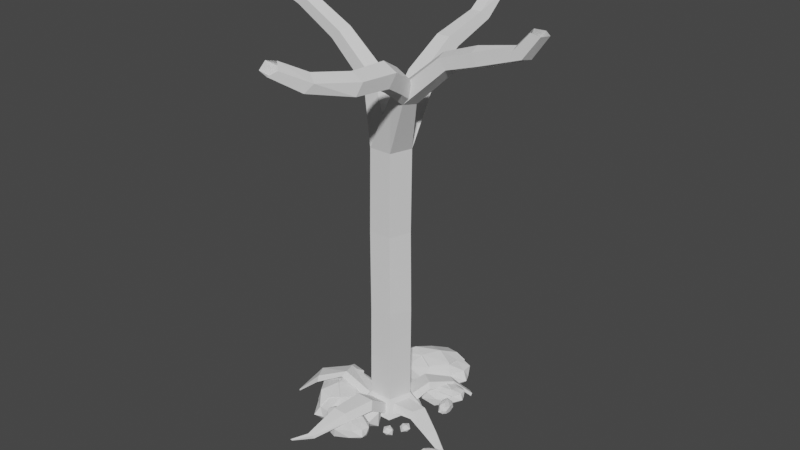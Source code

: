 # Source: Tree03.blend  (saved by Blender 2.93.21; exported with 4.5.12 LTS)
import bpy
from mathutils import Matrix  # noqa: F401  (used for matrix-valued properties, if any)

bpy.ops.wm.read_factory_settings(use_empty=True)
scene = bpy.context.scene
scene.name = 'Scene'

# ---- collections
col_collection = bpy.data.collections.new('Collection'); scene.collection.children.link(col_collection)

# ---- world
world_world = bpy.data.worlds.new('World'); scene.world = world_world
world_world.use_nodes = True; world_world.node_tree.nodes.clear()
_N = world_world.node_tree.nodes; _L = world_world.node_tree.links
n0 = _N.new('ShaderNodeOutputWorld'); n0.name = 'World Output'; n0.location = (300, 300)
n1 = _N.new('ShaderNodeBackground'); n1.name = 'Background'; n1.location = (10, 300)
n1.inputs[0].default_value = (0.05088, 0.05088, 0.05088, 1.0)
_L.new(n1.outputs[0], n0.inputs[0])
n0.is_active_output = True
world_world.color = (0.05088, 0.05088, 0.05088)
world_world.use_sun_shadow = False
world_world.sun_shadow_jitter_overblur = 0.0

# ---- meshes
me_cylinder = bpy.data.meshes.new('Cylinder')
me_cylinder.from_pydata([(0.2583, 1.096, -1.243), (0.07654, 1.261, 12.84), (0.9525, 0.5778, -1.251), (1.058, 0.3187, 12.86), (0.8344, -0.7518, -1.217), (0.6828, -0.8345, 12.86), (-0.4793, -1.007, -1.189), (-0.5297, -0.8345, 12.86), (-1.073, 0.05693, -1.293), (-0.9044, 0.3187, 12.86), (-0.7654, 0.6611, 15.85), (-0.1844, 0.2043, 16.09), (-0.4063, -0.5349, 16.0), (-1.124, -0.5349, 15.7), (-1.346, 0.2043, 15.61), (-2.934, 0.5473, 17.76), (-2.535, 0.1691, 18.1), (-2.688, -0.4428, 17.97), (-3.18, -0.4428, 17.56), (-3.333, 0.1691, 17.43), (0.2581, 1.374, -1.551), (1.227, 0.6702, -1.551), (1.019, -1.006, -1.574), (-0.692, -1.299, -1.602), (-1.373, 0.1657, -1.549), (1.638, -0.3193, 15.95), (2.182, -0.7634, 15.67), (1.974, -1.482, 15.78), (1.303, -1.482, 16.12), (1.095, -0.7634, 16.23), (4.011, -0.4459, 18.07), (4.348, -0.8025, 17.71), (4.219, -1.38, 17.85), (3.803, -1.38, 18.29), (3.675, -0.8025, 18.42), (5.669, -0.4459, 18.63), (5.901, -0.8025, 18.19), (5.812, -1.38, 18.36), (5.527, -1.38, 18.9), (5.438, -0.8025, 19.06), (7.736, -0.5092, 19.24), (8.098, -0.8221, 19.01), (7.96, -1.328, 19.1), (7.512, -1.328, 19.38), (7.374, -0.8221, 19.47), (8.527, -0.5462, 20.23), (8.915, -0.8335, 20.16), (8.767, -1.298, 20.19), (8.287, -1.298, 20.28), (8.138, -0.8335, 20.31), (-5.224, 0.4625, 19.01), (-5.061, 0.1429, 19.42), (-5.123, -0.3742, 19.26), (-5.325, -0.3742, 18.76), (-5.387, 0.1429, 18.6), (-7.301, 0.4625, 19.69), (-6.882, 0.1429, 19.82), (-7.042, -0.3742, 19.77), (-7.561, -0.3742, 19.61), (-7.721, 0.1429, 19.55), (0.07654, 2.841, 15.39), (0.7471, 2.429, 15.66), (0.491, 1.763, 16.08), (-0.3379, 1.763, 16.08), (-0.5941, 2.429, 15.66), (0.07654, 4.524, 16.45), (0.6604, 4.254, 16.77), (0.4374, 3.817, 17.3), (-0.2843, 3.817, 17.3), (-0.5074, 4.254, 16.77), (0.07654, 7.075, 17.26), (0.5704, 6.823, 17.52), (0.3818, 6.415, 17.93), (-0.2287, 6.415, 17.93), (-0.4173, 6.823, 17.52), (0.07654, 8.55, 18.63), (0.5704, 8.195, 18.68), (0.3818, 7.621, 18.77), (-0.2287, 7.621, 18.77), (-0.4173, 8.195, 18.68), (2.481, -1.625, 17.14), (2.402, -2.028, 16.51), (1.752, -2.41, 16.55), (1.429, -2.243, 17.22), (1.88, -1.759, 17.58), (2.719, -2.776, 17.79), (2.64, -3.179, 17.16), (1.989, -3.561, 17.21), (1.667, -3.394, 17.87), (2.118, -2.91, 18.23), (2.665, -4.835, 17.93), (2.594, -5.193, 17.37), (2.015, -5.533, 17.41), (1.728, -5.385, 18.0), (2.13, -4.953, 18.32), (1.988, -6.983, 18.3), (1.736, -7.317, 17.91), (1.175, -7.318, 18.01), (1.08, -6.984, 18.47), (1.583, -6.778, 18.64), (1.256, -8.209, 18.99), (0.9955, -8.574, 18.79), (0.5324, -8.538, 18.95), (0.5062, -8.15, 19.26), (0.9532, -7.946, 19.28), (0.03827, 1.17, 4.045), (1.041, 0.3259, 4.058), (0.6582, -0.8533, 4.058), (-0.5817, -0.8533, 4.058), (-0.9648, 0.3259, 4.058), (-0.05281, 1.289, 8.368), (0.9392, 0.3958, 8.387), (0.5603, -0.7704, 8.387), (-0.6659, -0.7704, 8.387), (-1.045, 0.3958, 8.387), (0.001998, 1.038, -1.025), (1.114, 0.1163, -1.219), (-2.138e-08, 1.772, -1.791), (1.416, 0.2149, -1.574), (1.01, 0.3247, -1.011), (0.4793, -1.007, -1.189), (1.686, 0.5477, -1.791), (0.692, -1.299, -1.602), (2.25, 0.003869, -1.247), (1.989, -0.6908, -1.227), (2.371, 0.1089, -1.598), (2.005, -0.8664, -1.571), (0.6336, -0.8721, -1.0), (-0.8625, -0.735, -1.247), (1.042, -1.434, -1.791), (-1.016, -0.9461, -1.544), (0.4793, -2.084, -0.4241), (-0.4793, -2.084, -0.4241), (0.692, -2.377, -0.8363), (-0.6923, -2.377, -0.8361), (-0.6336, -0.8721, -1.0), (-0.9346, 0.2848, -1.07), (-1.042, -1.434, -1.791), (-1.633, 0.5347, -1.807), (-2.136, -1.149, -0.2957), (-2.392, -0.4149, -0.4152), (-2.289, -1.36, -0.5929), (-2.648, -0.2725, -0.6297), (-0.9241, 0.5042, -1.234), (-0.2047, 1.086, -1.197), (-1.308, 0.6415, -1.605), (-0.2052, 1.456, -1.6), (-0.9346, 0.2848, -1.07), (0.001998, 1.038, -1.025), (-1.633, 0.5347, -1.807), (-2.138e-08, 1.772, -1.791), (-1.643, 1.46, -1.46), (-0.9307, 1.861, -1.388), (-1.676, 1.42, -1.565), (-0.8138, 1.925, -1.745), (0.02398, -3.658, -0.5812), (-0.687, -3.651, -0.5697), (0.2788, -3.634, -0.9647), (-0.8408, -3.566, -0.9327), (-0.9802, -5.016, -1.665), (-1.272, -5.031, -1.656), (-0.913, -4.972, -1.816), (-1.331, -4.989, -1.806), (-3.663, -1.693, -0.9596), (-4.03, -0.9932, -0.9928), (-3.554, -1.934, -1.188), (-3.983, -0.883, -1.37), (-4.851, -2.009, -2.209), (-4.912, -1.852, -2.24), (-4.821, -2.043, -2.273), (-4.903, -1.83, -2.315), (-0.1569, -2.506, -2.026), (-1.329, -3.188, -1.975), (-1.54, -2.766, -1.471), (0.06831, -2.464, -1.142), (0.9651, -2.922, -1.609), (0.5849, -3.272, -2.044), (-1.493, -3.374, -1.459), (-0.9258, -3.154, -0.8807), (0.6166, -3.2, -1.074), (1.089, -3.566, -1.596), (-0.4359, -4.022, -2.003), (-0.2051, -3.881, -1.099), (-0.468, -2.104, -2.051), (0.209, -2.432, -1.969), (-0.1807, -2.648, -1.586), (-0.5266, -2.022, -1.279), (-0.3281, -1.418, -1.73), (0.1175, -1.672, -2.057), (0.5834, -2.551, -1.554), (0.1379, -2.297, -0.9798), (0.0463, -1.538, -1.068), (0.4353, -1.322, -1.696), (0.7673, -1.949, -1.997), (0.7233, -1.866, -1.233), (-0.9766, -2.414, -1.838), (-0.7563, -2.791, -1.985), (-1.432, -2.954, -1.684), (-0.3646, -3.23, -1.993), (0.2139, -2.883, -2.041), (-0.04436, -2.482, -1.587), (-0.8399, -2.474, -1.372), (0.6411, -2.66, -1.85), (0.7538, -2.645, -1.401), (0.9393, -3.057, -1.847), (-0.8885, -3.588, -1.966), (0.07604, -3.61, -2.009), (-1.584, -3.156, -1.46), (-1.482, -3.332, -1.703), (-0.4384, -2.804, -0.9713), (-1.291, -2.918, -1.15), (1.064, -3.028, -1.298), (0.509, -2.844, -1.013), (0.8745, -3.465, -1.826), (1.065, -3.237, -1.601), (-1.214, -3.892, -1.763), (-1.398, -3.367, -1.063), (0.0004619, -3.182, -0.8331), (0.9437, -3.396, -1.299), (0.4143, -3.82, -1.803), (-1.06, -3.858, -1.213), (-0.3142, -4.075, -1.501), (-0.578, -3.531, -0.9283), (0.4525, -3.618, -1.001), (0.5064, -3.72, -1.396), (-1.83, 1.79, -1.511), (-2.032, 2.882, -1.898), (-1.859, 1.754, -1.607), (-1.983, 2.909, -2.048), (3.382, -0.5247, -1.844), (3.218, -0.96, -1.831), (3.457, -0.4589, -2.064), (3.228, -1.07, -2.047), (0.7972, 1.817, -0.7232), (1.51, 1.327, -0.6727), (0.6376, 1.835, -1.106), (1.634, 1.173, -1.041), (1.733, 2.886, -1.062), (2.19, 2.605, -1.021), (1.571, 2.792, -1.241), (2.209, 2.41, -1.192), (2.168, 3.326, -1.667), (2.452, 3.151, -1.641), (2.068, 3.267, -1.777), (2.463, 3.031, -1.747), (2.43, 3.702, -2.085), (2.714, 3.528, -2.06), (2.33, 3.644, -2.196), (2.725, 3.407, -2.166), (-1.277, -1.172, -2.615), (-2.695, 0.3393, -2.538), (-2.139, 0.7984, -1.767), (-1.137, -1.492, -1.265), (-1.51, -2.985, -1.979), (-2.162, -2.539, -2.643), (-3.029, 0.5181, -1.749), (-2.505, -0.2499, -0.8655), (-2.043, -2.562, -1.16), (-2.426, -3.391, -1.959), (-3.63, -1.278, -2.58), (-3.339, -1.573, -1.198), (-1.423, 0.08015, -2.328), (-1.907, -0.3773, -2.553), (-2.382, 0.5728, -2.092), (-2.426, -1.112, -2.565), (-1.711, -1.853, -2.638), (-1.202, -1.331, -1.945), (-1.464, -0.1439, -1.616), (-1.231, -2.412, -2.346), (-1.17, -2.575, -1.661), (-1.72, -2.993, -2.342), (-3.139, -0.455, -2.523), (-2.84, -1.898, -2.59), (-2.735, 0.7288, -1.75), (-2.962, 0.5159, -2.121), (-1.817, -0.855, -1.004), (-2.281, 0.3744, -1.277), (-1.634, -3.169, -1.504), (-1.551, -2.279, -1.068), (-2.35, -3.037, -2.31), (-1.944, -3.242, -1.966), (-3.704, -0.07472, -2.213), (-2.986, 0.3792, -1.144), (-2.23, -1.639, -0.7928), (-2.222, -3.116, -1.505), (-3.036, -2.474, -2.275), (-3.6, -0.2932, -1.373), (-3.666, -1.477, -1.814), (-2.948, -0.8975, -0.9383), (-2.318, 0.4373, -1.182), (-2.855, -2.577, -1.653), (-0.1602, 4.499, -2.232), (-1.457, 2.884, -2.155), (-1.99, 3.37, -1.384), (0.1379, 4.683, -0.8817), (1.668, 4.523, -1.596), (1.318, 3.815, -2.26), (-1.588, 2.528, -1.366), (2.533, 1.937, -1.044), (1.323, 3.936, -0.7775), (2.198, 3.673, -1.576), (0.2749, 2.185, -2.197), (0.5261, 2.514, -0.8156), (-1.379, 4.18, -1.945), (-0.8584, 3.765, -2.17), (-1.733, 3.161, -1.71), (-0.05852, 3.353, -2.182), (0.5755, 4.166, -2.256), (-0.01307, 4.596, -1.562), (-1.152, 4.17, -1.233), (1.062, 4.719, -1.963), (1.214, 4.802, -1.278), (1.705, 4.316, -1.959), (-0.6088, 2.556, -2.14), (0.7784, 3.054, -2.207), (-1.837, 2.789, -1.367), (-1.595, 2.594, -1.738), (2.536, 2.356, -1.112), (-1.55, 3.289, -0.894), (1.867, 4.426, -1.121), (0.9748, 4.383, -0.6851), (1.837, 3.699, -1.928), (1.983, 4.129, -1.584), (-0.9061, 1.943, -1.831), (-1.456, 2.59, -0.7611), (1.995, 2.164, -0.9857), (1.897, 3.836, -1.122), (1.376, 2.94, -1.892), (-0.7044, 2.077, -0.9903), (0.4772, 2.177, -1.431), (-0.1975, 2.807, -0.5554), (1.319, 3.25, -0.6664), (1.452, 3.134, -1.27), (0.7538, -2.645, -1.401), (1.598, 2.715, -2.036), (0.8071, 1.73, -1.989), (0.4826, 2.026, -1.52), (1.78, 2.827, -1.213), (2.712, 2.729, -1.649), (2.499, 2.298, -2.054), (0.7278, 1.513, -1.508), (1.147, 1.895, -0.97), (2.502, 2.371, -1.15), (3.035, 2.211, -1.637), (1.863, 1.304, -2.015), (2.016, 1.505, -1.173), (0.8548, 2.52, -1.861), (1.172, 2.267, -1.999), (0.6395, 1.899, -1.718), (1.66, 2.016, -2.006), (2.046, 2.512, -2.051), (1.688, 2.774, -1.628), (0.9936, 2.514, -1.427), (2.343, 2.849, -1.872), (2.436, 2.9, -1.455), (2.735, 2.603, -1.87), (1.324, 1.53, -1.98), (2.17, 1.834, -2.021), (0.5755, 1.673, -1.509), (0.7234, 1.554, -1.735), (1.453, 2.362, -1.054), (0.7506, 1.977, -1.221), (2.834, 2.67, -1.359), (2.316, 2.561, -1.154), (2.815, 2.227, -1.851), (2.905, 2.489, -1.641), (1.143, 1.157, -1.792), (0.8079, 1.551, -1.14), (1.961, 2.18, -1.023), (2.852, 2.311, -1.36), (2.534, 1.765, -1.829), (1.266, 1.238, -1.279), (1.986, 1.3, -1.548), (1.575, 1.683, -1.014), (2.5, 1.953, -1.082), (2.581, 1.883, -1.45), (3.062, 1.098, -1.72), (2.659, 1.498, -1.699), (2.807, 1.629, -1.488), (3.104, 1.012, -1.35), (3.016, 0.5994, -1.546), (2.833, 0.7149, -1.728), (2.566, 1.544, -1.483), (2.717, 1.339, -1.241), (2.866, 0.71, -1.321), (2.769, 0.4791, -1.54), (2.419, 1.046, -1.71), (2.501, 0.9681, -1.332), (3.01, 1.44, -1.641), (2.882, 1.31, -1.703), (2.742, 1.565, -1.577), (2.747, 1.103, -1.706), (2.95, 0.9073, -1.727), (3.084, 1.055, -1.536), (3.001, 1.378, -1.446), (3.087, 0.759, -1.646), (3.105, 0.715, -1.459), (2.959, 0.5951, -1.645), (2.545, 1.276, -1.695), (2.641, 0.8839, -1.713), (2.644, 1.604, -1.483), (2.584, 1.544, -1.585), (2.911, 1.18, -1.279), (2.772, 1.512, -1.353), (2.984, 0.5478, -1.416), (2.998, 0.7923, -1.296), (2.787, 0.5768, -1.637), (2.9, 0.5246, -1.542), (2.387, 1.375, -1.61), (2.579, 1.506, -1.317), (2.806, 0.961, -1.221), (2.823, 0.5564, -1.416), (2.593, 0.7242, -1.627), (2.417, 1.316, -1.38), (2.411, 0.991, -1.501), (2.602, 1.157, -1.261), (2.679, 0.7308, -1.291), (2.644, 0.6979, -1.457), (1.485, -2.346, -1.794), (1.76, -2.479, -1.761), (1.602, -2.567, -1.605), (1.461, -2.313, -1.481), (1.542, -2.068, -1.664), (1.723, -2.171, -1.796), (1.912, -2.528, -1.592), (1.731, -2.425, -1.359), (1.694, -2.117, -1.395), (1.852, -2.029, -1.65), (1.986, -2.283, -1.772), (1.968, -2.25, -1.462), (2.096, -1.729, -1.849), (2.338, -1.543, -1.816), (2.345, -1.724, -1.661), (2.125, -1.679, -1.585), (1.873, -1.554, -1.719), (2.046, -1.438, -1.851), (2.449, -1.429, -1.648), (2.276, -1.545, -1.415), (1.987, -1.465, -1.508), (1.976, -1.26, -1.705), (2.264, -1.253, -1.827), (2.226, -1.254, -1.517), (-1.441, 1.434, -1.353), (-1.544, 1.309, -1.687), (-2.247, 2.703, -1.883), (-2.29, 2.65, -2.024), (-2.804, 1.675, -2.019), (-2.842, 1.687, -2.145), (-2.884, 1.832, -2.052), (-2.915, 1.841, -2.156), (4.555, -2.561, -1.938), (4.721, -2.045, -1.916), (4.915, -2.104, -1.714), (4.48, -2.623, -1.573), (4.073, -2.745, -1.777), (4.09, -2.549, -1.933), (4.701, -1.913, -1.721), (4.599, -2.144, -1.461), (4.121, -2.577, -1.527), (3.866, -2.59, -1.763), (4.21, -2.046, -1.935), (4.175, -2.13, -1.556), (4.828, -2.357, -1.863), (4.657, -2.309, -1.924), (4.81, -2.052, -1.804), (4.41, -2.297, -1.945), (4.331, -2.572, -1.959), (4.534, -2.608, -1.754), (4.757, -2.373, -1.662), (4.251, -2.758, -1.864), (4.241, -2.771, -1.676), (4.039, -2.701, -1.887), (4.464, -2.02, -1.907), (4.171, -2.294, -1.944), (4.822, -1.979, -1.699), (4.72, -1.935, -1.802), (4.553, -2.392, -1.498), (4.764, -2.122, -1.56), (4.025, -2.754, -1.629), (4.262, -2.656, -1.52), (3.961, -2.565, -1.857), (3.957, -2.702, -1.766), (4.49, -1.834, -1.85), (4.701, -1.931, -1.528), (4.308, -2.406, -1.449), (3.963, -2.596, -1.632), (4.003, -2.327, -1.851), (4.426, -1.895, -1.607), (4.15, -2.049, -1.729), (4.387, -2.13, -1.481), (4.064, -2.38, -1.497), (4.002, -2.382, -1.677), (4.117, -0.8735, -2.379), (4.038, -1.086, -2.373), (4.154, -0.8413, -2.487), (4.042, -1.14, -2.478), (-1.983, -5.514, -2.115), (-2.063, -5.518, -2.112), (-1.965, -5.502, -2.156), (-2.079, -5.507, -2.153), (-1.565, -2.299, -1.031), (-2.057, -2.581, -1.124), (-2.244, -1.658, -0.756), (-2.736, -2.481, -1.012), (-2.236, -3.135, -1.468), (-3.354, -1.592, -1.162), (-2.962, -0.9169, -0.9015), (-2.869, -2.596, -1.617), (-2.542, -0.187, -0.7704), (-3.023, 0.4421, -1.049), (-3.637, -0.2303, -1.278), (-3.066, 0.581, -1.653), (-2.984, -0.8346, -0.8431), (-2.772, 0.7917, -1.655), (-1.159, 4.187, -1.15), (0.1308, 4.699, -0.7984), (-0.4052, 3.937, -0.5379), (-1.557, 3.305, -0.8108), (-0.9078, 3.171, -0.3995), (0.9677, 4.4, -0.6019), (1.316, 3.952, -0.6943), (-1.463, 2.606, -0.6779), (0.4285, 3.638, -0.3267), (-0.2046, 2.823, -0.4722), (1.312, 3.266, -0.5832), (1.207, 4.819, -1.195), (0.519, 2.53, -0.7324), (2.886, 2.295, -1.322), (2.05, 1.489, -1.135), (2.614, 1.867, -1.412), (2.918, 1.179, -1.258), (3.11, 1.011, -1.329), (3.004, 0.7914, -1.275), (2.872, 0.7092, -1.3), (2.812, 0.9602, -1.2), (2.723, 1.338, -1.22)], [], [(110, 1, 3, 111), (111, 3, 5, 112), (112, 5, 7, 113), (7, 5, 12, 13), (113, 7, 9, 114), (114, 9, 1, 110), (10, 14, 19, 15), (9, 7, 13, 14), (5, 3, 11, 12), (1, 9, 14, 10), (3, 1, 10, 11), (15, 19, 54, 50), (13, 12, 17, 18), (11, 10, 15, 16), (14, 13, 18, 19), (12, 11, 16, 17), (117, 121, 129, 137, 138), (6, 23, 134, 132), (128, 8, 140, 139), (4, 22, 126, 124), (115, 117, 150, 148), (7, 9, 29, 28), (3, 5, 27, 26), (9, 1, 25, 29), (1, 3, 26, 25), (5, 7, 28, 27), (25, 26, 31, 30), (28, 29, 34, 33), (26, 27, 32, 31), (29, 25, 30, 34), (27, 28, 33, 32), (31, 32, 37, 36), (34, 30, 35, 39), (32, 33, 38, 37), (30, 31, 36, 35), (33, 34, 39, 38), (37, 38, 43, 42), (35, 36, 41, 40), (38, 39, 44, 43), (36, 37, 42, 41), (39, 35, 40, 44), (44, 40, 45, 49), (42, 43, 48, 47), (40, 41, 46, 45), (43, 44, 49, 48), (41, 42, 47, 46), (50, 54, 59, 55), (18, 17, 52, 53), (16, 15, 50, 51), (19, 18, 53, 54), (17, 16, 51, 52), (56, 55, 59, 58, 57), (53, 52, 57, 58), (51, 50, 55, 56), (54, 53, 58, 59), (52, 51, 56, 57), (9, 7, 63, 64), (5, 3, 61, 62), (1, 9, 64, 60), (3, 1, 60, 61), (7, 5, 62, 63), (60, 64, 69, 65), (63, 62, 67, 68), (61, 60, 65, 66), (64, 63, 68, 69), (62, 61, 66, 67), (69, 68, 73, 74), (67, 66, 71, 72), (65, 69, 74, 70), (68, 67, 72, 73), (66, 65, 70, 71), (70, 74, 79, 75), (73, 72, 77, 78), (71, 70, 75, 76), (74, 73, 78, 79), (72, 71, 76, 77), (25, 29, 84, 80), (28, 27, 82, 83), (26, 25, 80, 81), (29, 28, 83, 84), (27, 26, 81, 82), (80, 84, 89, 85), (83, 82, 87, 88), (81, 80, 85, 86), (84, 83, 88, 89), (82, 81, 86, 87), (86, 85, 90, 91), (89, 88, 93, 94), (87, 86, 91, 92), (85, 89, 94, 90), (88, 87, 92, 93), (92, 91, 96, 97), (90, 94, 99, 95), (93, 92, 97, 98), (91, 90, 95, 96), (94, 93, 98, 99), (98, 97, 102, 103), (96, 95, 100, 101), (99, 98, 103, 104), (97, 96, 101, 102), (95, 99, 104, 100), (136, 109, 105, 115), (135, 108, 109, 136), (127, 107, 108, 135), (119, 106, 107, 127), (115, 105, 106, 119), (109, 114, 110, 105), (108, 113, 114, 109), (107, 112, 113, 108), (106, 111, 112, 107), (105, 110, 111, 106), (2, 0, 115, 119), (20, 21, 121, 117), (21, 2, 119, 121), (0, 20, 117, 115), (20, 0, 233, 235), (4, 116, 119, 127), (118, 22, 129, 121), (116, 118, 121, 119), (22, 4, 127, 129), (124, 126, 232, 230), (22, 118, 125, 126), (118, 116, 123, 125), (116, 4, 124, 123), (6, 120, 127, 135), (122, 23, 137, 129), (23, 6, 135, 137), (120, 122, 129, 127), (133, 131, 155, 157), (120, 6, 132, 131), (122, 120, 131, 133), (23, 122, 133, 134), (8, 128, 135, 136), (130, 24, 138, 137), (128, 130, 137, 135), (24, 8, 136, 138), (141, 139, 163, 165), (8, 24, 142, 140), (24, 130, 141, 142), (130, 128, 139, 141), (145, 143, 442, 443), (117, 138, 149, 150), (136, 115, 148, 147), (138, 136, 147, 149), (144, 143, 147, 148), (145, 146, 150, 149), (146, 144, 148, 150), (143, 145, 149, 147), (227, 153, 447, 449), (146, 145, 443, 154), (144, 146, 154, 152), (143, 144, 152, 442), (157, 155, 159, 161), (134, 133, 157, 158), (132, 134, 158, 156), (131, 132, 156, 155), (160, 162, 499, 497), (158, 157, 161, 162), (156, 158, 162, 160), (155, 156, 160, 159), (163, 164, 168, 167), (139, 140, 164, 163), (140, 142, 166, 164), (142, 141, 165, 166), (167, 168, 170, 169), (164, 166, 170, 168), (166, 165, 169, 170), (165, 163, 167, 169), (171, 196, 195), (172, 196, 198), (171, 195, 200), (171, 200, 202), (171, 202, 199), (172, 198, 205), (173, 197, 207), (174, 201, 209), (175, 203, 211), (176, 204, 213), (172, 205, 208), (173, 207, 210), (174, 209, 212), (175, 211, 214), (176, 213, 206), (177, 215, 220), (178, 216, 222), (179, 217, 223), (180, 218, 224), (181, 219, 221), (183, 184, 185), (184, 183, 188), (183, 185, 186), (183, 186, 187), (183, 187, 188), (184, 188, 193), (185, 184, 189), (186, 185, 190), (187, 186, 191), (188, 187, 192), (184, 193, 189), (185, 189, 190), (186, 190, 191), (187, 191, 192), (188, 192, 193), (189, 193, 194), (190, 189, 194), (191, 190, 194), (192, 191, 194), (193, 192, 194), (221, 224, 182), (221, 219, 224), (219, 180, 224), (224, 223, 182), (224, 218, 223), (218, 179, 223), (223, 222, 182), (223, 217, 222), (217, 178, 222), (222, 220, 182), (222, 216, 220), (216, 177, 220), (220, 221, 182), (220, 215, 221), (215, 181, 221), (206, 219, 181), (206, 213, 219), (213, 180, 219), (214, 218, 180), (214, 211, 218), (211, 179, 218), (212, 217, 179), (212, 209, 217), (209, 178, 217), (210, 216, 178), (210, 207, 216), (207, 177, 216), (208, 215, 177), (208, 205, 215), (205, 181, 215), (213, 214, 180), (213, 204, 214), (204, 175, 214), (211, 212, 179), (211, 203, 212), (203, 174, 212), (209, 210, 178), (209, 201, 210), (201, 173, 210), (207, 208, 177), (207, 197, 208), (197, 172, 208), (205, 206, 181), (205, 198, 206), (198, 176, 206), (199, 204, 176), (199, 202, 204), (202, 175, 204), (202, 203, 175), (202, 200, 203), (200, 174, 203), (200, 201, 174), (200, 195, 201), (195, 173, 201), (198, 199, 176), (198, 196, 199), (196, 171, 199), (195, 197, 173), (195, 196, 197), (196, 172, 197), (444, 226, 228, 445), (154, 443, 445, 228), (152, 154, 228, 226), (442, 152, 226, 444), (230, 232, 495, 493), (126, 125, 231, 232), (125, 123, 229, 231), (123, 124, 230, 229), (234, 236, 240, 238), (21, 20, 235, 236), (2, 21, 236, 234), (0, 2, 234, 233), (239, 237, 241, 243), (233, 234, 238, 237), (235, 233, 237, 239), (236, 235, 239, 240), (242, 244, 248, 246), (240, 239, 243, 244), (238, 240, 244, 242), (237, 238, 242, 241), (246, 248, 247, 245), (241, 242, 246, 245), (243, 241, 245, 247), (244, 243, 247, 248), (249, 262, 261), (250, 262, 264), (249, 261, 266), (249, 266, 268), (249, 268, 265), (250, 264, 271), (251, 263, 273), (252, 267, 275), (253, 269, 277), (254, 270, 279), (250, 271, 274), (251, 273, 276), (252, 275, 278), (253, 277, 280), (254, 279, 272), (255, 281, 286), (255, 286, 510, 511), (288, 260, 505, 506), (258, 284, 290), (259, 285, 287), (287, 290, 260), (287, 285, 290), (285, 258, 290), (283, 288, 506, 502), (260, 290, 507, 505), (278, 283, 502, 500), (257, 278, 500, 501), (284, 257, 501, 504), (283, 256, 288), (288, 286, 260), (286, 288, 512, 510), (288, 256, 508, 512), (286, 287, 260), (286, 281, 287), (281, 259, 287), (272, 285, 259), (272, 279, 285), (279, 258, 285), (280, 284, 258), (280, 277, 284), (277, 257, 284), (290, 284, 504, 507), (278, 275, 283), (275, 256, 283), (282, 255, 511, 509), (273, 282, 509, 513), (273, 255, 282), (274, 281, 255), (274, 271, 281), (271, 259, 281), (279, 280, 258), (279, 270, 280), (270, 253, 280), (277, 278, 257), (277, 269, 278), (269, 252, 278), (275, 276, 256), (275, 267, 276), (267, 251, 276), (273, 274, 255), (273, 263, 274), (263, 250, 274), (271, 272, 259), (271, 264, 272), (264, 254, 272), (265, 270, 254), (265, 268, 270), (268, 253, 270), (268, 269, 253), (268, 266, 269), (266, 252, 269), (266, 267, 252), (266, 261, 267), (261, 251, 267), (264, 265, 254), (264, 262, 265), (262, 249, 265), (261, 263, 251), (261, 262, 263), (262, 250, 263), (291, 304, 303), (292, 304, 306), (291, 303, 308), (291, 308, 310), (291, 310, 307), (292, 306, 313), (293, 305, 315), (527, 317, 298), (295, 311, 319), (296, 312, 321), (292, 313, 316), (293, 315, 318), (529, 527, 298), (295, 319, 322), (296, 321, 314), (297, 323, 328), (529, 298, 528), (317, 325, 298), (300, 326, 332), (301, 327, 329), (329, 332, 302), (329, 327, 332), (327, 300, 332), (332, 331, 302), (332, 326, 331), (326, 299, 331), (331, 299, 520, 524), (311, 294, 515, 525), (302, 331, 524, 526), (330, 328, 302), (330, 324, 328), (324, 297, 328), (328, 329, 302), (328, 323, 329), (323, 301, 329), (314, 327, 301), (314, 321, 327), (321, 300, 327), (322, 326, 300), (322, 319, 326), (319, 299, 326), (299, 320, 519, 520), (320, 311, 525, 519), (309, 318, 517, 514), (294, 309, 514, 515), (318, 315, 324), (315, 297, 324), (316, 323, 297), (316, 313, 323), (313, 301, 323), (321, 322, 300), (321, 312, 322), (312, 295, 322), (319, 320, 299), (319, 311, 320), (330, 302, 526, 523), (318, 324, 521, 517), (324, 330, 523, 521), (309, 293, 318), (315, 316, 297), (315, 305, 316), (305, 292, 316), (313, 314, 301), (313, 306, 314), (306, 296, 314), (307, 312, 296), (307, 310, 312), (310, 295, 312), (310, 311, 295), (310, 308, 311), (308, 294, 311), (308, 309, 294), (308, 303, 309), (303, 293, 309), (306, 307, 296), (306, 304, 307), (304, 291, 307), (303, 305, 293), (303, 304, 305), (304, 292, 305), (334, 347, 346), (335, 347, 349), (334, 346, 351), (334, 351, 353), (334, 353, 350), (335, 349, 356), (336, 348, 358), (337, 352, 360), (338, 354, 362), (339, 355, 364), (335, 356, 359), (336, 358, 361), (337, 360, 363), (338, 362, 365), (339, 364, 357), (340, 366, 371), (341, 367, 373), (374, 345, 528, 298), (343, 369, 375), (344, 370, 372), (372, 375, 345), (372, 370, 375), (370, 343, 375), (369, 342, 317, 527), (375, 369, 527, 529), (342, 368, 325, 317), (374, 373, 345), (374, 368, 373), (368, 341, 373), (373, 371, 345), (373, 367, 371), (367, 340, 371), (371, 372, 345), (371, 366, 372), (366, 344, 372), (357, 370, 344), (357, 364, 370), (364, 343, 370), (365, 369, 343), (365, 362, 369), (362, 342, 369), (363, 368, 342), (363, 360, 368), (360, 341, 368), (361, 367, 341), (361, 358, 367), (358, 340, 367), (359, 366, 340), (359, 356, 366), (356, 344, 366), (364, 365, 343), (364, 355, 365), (355, 338, 365), (362, 363, 342), (362, 354, 363), (354, 337, 363), (360, 361, 341), (360, 352, 361), (352, 336, 361), (358, 359, 340), (358, 348, 359), (348, 335, 359), (356, 357, 344), (356, 349, 357), (349, 339, 357), (350, 355, 339), (350, 353, 355), (353, 338, 355), (353, 354, 338), (353, 351, 354), (351, 337, 354), (351, 352, 337), (351, 346, 352), (346, 336, 352), (349, 350, 339), (349, 347, 350), (347, 334, 350), (346, 348, 336), (346, 347, 348), (347, 335, 348), (376, 389, 388), (377, 389, 391), (376, 388, 393), (376, 393, 395), (376, 395, 392), (377, 391, 398), (378, 390, 400), (379, 394, 402), (380, 396, 404), (381, 397, 406), (377, 398, 401), (378, 400, 403), (384, 405, 532, 533), (380, 404, 407), (381, 406, 399), (382, 408, 413), (383, 409, 415), (384, 410, 416), (385, 411, 417), (386, 412, 414), (414, 417, 387), (414, 412, 417), (412, 385, 417), (417, 416, 387), (417, 411, 416), (411, 384, 416), (416, 415, 387), (416, 410, 415), (410, 383, 415), (415, 413, 387), (415, 409, 413), (409, 382, 413), (413, 414, 387), (413, 408, 414), (408, 386, 414), (399, 412, 386), (399, 406, 412), (406, 385, 412), (407, 411, 385), (407, 404, 411), (404, 384, 411), (383, 410, 534, 535), (379, 402, 530, 531), (405, 379, 531, 532), (403, 409, 383), (403, 400, 409), (400, 382, 409), (401, 408, 382), (401, 398, 408), (398, 386, 408), (406, 407, 385), (406, 397, 407), (397, 380, 407), (404, 405, 384), (404, 396, 405), (396, 379, 405), (402, 403, 383), (402, 394, 403), (394, 378, 403), (400, 401, 382), (400, 390, 401), (390, 377, 401), (398, 399, 386), (398, 391, 399), (391, 381, 399), (392, 397, 381), (392, 395, 397), (395, 380, 397), (395, 396, 380), (395, 393, 396), (393, 379, 396), (393, 394, 379), (393, 388, 394), (388, 378, 394), (391, 392, 381), (391, 389, 392), (389, 376, 392), (388, 390, 378), (388, 389, 390), (389, 377, 390), (418, 419, 420), (419, 418, 423), (418, 420, 421), (418, 421, 422), (418, 422, 423), (419, 423, 428), (420, 419, 424), (421, 420, 425), (422, 421, 426), (423, 422, 427), (419, 428, 424), (420, 424, 425), (421, 425, 426), (422, 426, 427), (423, 427, 428), (424, 428, 429), (425, 424, 429), (426, 425, 429), (427, 426, 429), (428, 427, 429), (430, 431, 432), (431, 430, 435), (430, 432, 433), (430, 433, 434), (430, 434, 435), (431, 435, 440), (432, 431, 436), (433, 432, 437), (434, 433, 438), (435, 434, 439), (431, 440, 436), (432, 436, 437), (433, 437, 438), (434, 438, 439), (435, 439, 440), (436, 440, 441), (437, 436, 441), (438, 437, 441), (439, 438, 441), (440, 439, 441), (151, 153, 443, 442), (227, 225, 444, 445), (225, 151, 442, 444), (153, 227, 445, 443), (447, 446, 448, 449), (225, 227, 449, 448), (151, 225, 448, 446), (153, 151, 446, 447), (450, 463, 462), (451, 463, 465), (450, 462, 467), (450, 467, 469), (450, 469, 466), (451, 465, 472), (452, 464, 474), (453, 468, 476), (454, 470, 478), (455, 471, 480), (451, 472, 475), (452, 474, 477), (453, 476, 479), (454, 478, 481), (455, 480, 473), (456, 482, 487), (457, 483, 489), (458, 484, 490), (459, 485, 491), (460, 486, 488), (488, 491, 461), (488, 486, 491), (486, 459, 491), (491, 490, 461), (491, 485, 490), (485, 458, 490), (490, 489, 461), (490, 484, 489), (484, 457, 489), (489, 487, 461), (489, 483, 487), (483, 456, 487), (487, 488, 461), (487, 482, 488), (482, 460, 488), (473, 486, 460), (473, 480, 486), (480, 459, 486), (481, 485, 459), (481, 478, 485), (478, 458, 485), (479, 484, 458), (479, 476, 484), (476, 457, 484), (477, 483, 457), (477, 474, 483), (474, 456, 483), (475, 482, 456), (475, 472, 482), (472, 460, 482), (480, 481, 459), (480, 471, 481), (471, 454, 481), (478, 479, 458), (478, 470, 479), (470, 453, 479), (476, 477, 457), (476, 468, 477), (468, 452, 477), (474, 475, 456), (474, 464, 475), (464, 451, 475), (472, 473, 460), (472, 465, 473), (465, 455, 473), (466, 471, 455), (466, 469, 471), (469, 454, 471), (469, 470, 454), (469, 467, 470), (467, 453, 470), (467, 468, 453), (467, 462, 468), (462, 452, 468), (465, 466, 455), (465, 463, 466), (463, 450, 466), (462, 464, 452), (462, 463, 464), (463, 451, 464), (492, 493, 495, 494), (232, 231, 494, 495), (231, 229, 492, 494), (229, 230, 493, 492), (496, 497, 499, 498), (159, 160, 497, 496), (161, 159, 496, 498), (162, 161, 498, 499), (501, 502, 503), (507, 503, 505), (507, 504, 503), (504, 501, 503), (503, 506, 505), (503, 502, 506), (500, 502, 501), (508, 509, 512), (512, 509, 510), (509, 511, 510), (289, 509, 508), (289, 513, 509), (276, 273, 513, 289), (256, 276, 289, 508), (515, 514, 516), (515, 516, 519), (518, 521, 523), (520, 522, 524), (524, 523, 526), (524, 522, 523), (522, 518, 523), (519, 522, 520), (519, 516, 522), (516, 518, 522), (517, 521, 518), (525, 515, 519), (516, 517, 518), (516, 514, 517), (368, 374, 298, 325), (345, 375, 529, 528), (531, 530, 532), (532, 534, 533), (532, 530, 534), (530, 535, 534), (410, 384, 533, 534), (402, 383, 535, 530)])
_uv = me_cylinder.uv_layers.new(name='UVMap')
_uv.uv.foreach_set('vector', [1.0, 0.875, 1.0, 1.0, 0.8, 1.0, 0.8, 0.875, 0.8, 0.875, 0.8, 1.0, 0.6, 1.0, 0.6, 0.875, 0.6, 0.875, 0.6, 1.0, 0.4, 1.0, 0.4, 0.875, 0.4, 1.0, 0.6, 1.0, 0.6, 1.0, 0.4, 1.0, 0.4, 0.875, 0.4, 1.0, 0.2, 1.0, 0.2, 0.875, 0.2, 0.875, 0.2, 1.0, 2.98e-08, 1.0, 2.98e-08, 0.875, 2.98e-08, 1.0, 0.2, 1.0, 0.2, 1.0, 2.98e-08, 1.0, 0.2, 1.0, 0.4, 1.0, 0.4, 1.0, 0.2, 1.0, 0.6, 1.0, 0.8, 1.0, 0.8, 1.0, 0.6, 1.0, 2.98e-08, 1.0, 0.2, 1.0, 0.2, 1.0, 2.98e-08, 1.0, 0.8, 1.0, 1.0, 1.0, 1.0, 1.0, 0.8, 1.0, 2.98e-08, 1.0, 0.2, 1.0, 0.2, 1.0, 2.98e-08, 1.0, 0.4, 1.0, 0.6, 1.0, 0.6, 1.0, 0.4, 1.0, 0.8, 1.0, 1.0, 1.0, 1.0, 1.0, 0.8, 1.0, 0.2, 1.0, 0.4, 1.0, 0.4, 1.0, 0.2, 1.0, 0.6, 1.0, 0.8, 1.0, 0.8, 1.0, 0.6, 1.0, 0.75, 0.49, 0.9783, 0.3242, 0.8911, 0.05584, 0.6089, 0.05584, 0.5217, 0.3242, 0.4322, 0.5, 0.4268, 0.5, 0.4268, 0.5, 0.4322, 0.5, 0.3589, 0.5, 0.2411, 0.5, 0.2411, 0.5, 0.3589, 0.5, 0.6364, 0.5, 0.6309, 0.5, 0.6309, 0.5, 0.6364, 0.5, 1.0, 0.5, 1.0, 0.5, 1.0, 0.5, 1.0, 0.5, 0.4, 1.0, 0.2, 1.0, 0.2, 1.0, 0.4, 1.0, 0.8, 1.0, 0.6, 1.0, 0.6, 1.0, 0.8, 1.0, 0.2, 1.0, 2.98e-08, 1.0, 2.98e-08, 1.0, 0.2, 1.0, 1.0, 1.0, 0.8, 1.0, 0.8, 1.0, 1.0, 1.0, 0.6, 1.0, 0.4, 1.0, 0.4, 1.0, 0.6, 1.0, 1.0, 1.0, 0.8, 1.0, 0.8, 1.0, 1.0, 1.0, 0.4, 1.0, 0.2, 1.0, 0.2, 1.0, 0.4, 1.0, 0.8, 1.0, 0.6, 1.0, 0.6, 1.0, 0.8, 1.0, 0.2, 1.0, 2.98e-08, 1.0, 2.98e-08, 1.0, 0.2, 1.0, 0.6, 1.0, 0.4, 1.0, 0.4, 1.0, 0.6, 1.0, 0.8, 1.0, 0.6, 1.0, 0.6, 1.0, 0.8, 1.0, 0.2, 1.0, 2.98e-08, 1.0, 2.98e-08, 1.0, 0.2, 1.0, 0.6, 1.0, 0.4, 1.0, 0.4, 1.0, 0.6, 1.0, 1.0, 1.0, 0.8, 1.0, 0.8, 1.0, 1.0, 1.0, 0.4, 1.0, 0.2, 1.0, 0.2, 1.0, 0.4, 1.0, 0.6, 1.0, 0.4, 1.0, 0.4, 1.0, 0.6, 1.0, 1.0, 1.0, 0.8, 1.0, 0.8, 1.0, 1.0, 1.0, 0.4, 1.0, 0.2, 1.0, 0.2, 1.0, 0.4, 1.0, 0.8, 1.0, 0.6, 1.0, 0.6, 1.0, 0.8, 1.0, 0.2, 1.0, 2.98e-08, 1.0, 2.98e-08, 1.0, 0.2, 1.0, 0.2, 1.0, 2.98e-08, 1.0, 2.98e-08, 1.0, 0.2, 1.0, 0.6, 1.0, 0.4, 1.0, 0.4, 1.0, 0.6, 1.0, 1.0, 1.0, 0.8, 1.0, 0.8, 1.0, 1.0, 1.0, 0.4, 1.0, 0.2, 1.0, 0.2, 1.0, 0.4, 1.0, 0.8, 1.0, 0.6, 1.0, 0.6, 1.0, 0.8, 1.0, 2.98e-08, 1.0, 0.2, 1.0, 0.2, 1.0, 2.98e-08, 1.0, 0.4, 1.0, 0.6, 1.0, 0.6, 1.0, 0.4, 1.0, 0.8, 1.0, 1.0, 1.0, 1.0, 1.0, 0.8, 1.0, 0.2, 1.0, 0.4, 1.0, 0.4, 1.0, 0.2, 1.0, 0.6, 1.0, 0.8, 1.0, 0.8, 1.0, 0.6, 1.0, 0.4783, 0.3242, 0.25, 0.49, 0.02175, 0.3242, 0.1089, 0.05584, 0.3911, 0.05584, 0.4, 1.0, 0.6, 1.0, 0.6, 1.0, 0.4, 1.0, 0.8, 1.0, 1.0, 1.0, 1.0, 1.0, 0.8, 1.0, 0.2, 1.0, 0.4, 1.0, 0.4, 1.0, 0.2, 1.0, 0.6, 1.0, 0.8, 1.0, 0.8, 1.0, 0.6, 1.0, 0.2, 1.0, 0.4, 1.0, 0.4, 1.0, 0.2, 1.0, 0.6, 1.0, 0.8, 1.0, 0.8, 1.0, 0.6, 1.0, 2.98e-08, 1.0, 0.2, 1.0, 0.2, 1.0, 2.98e-08, 1.0, 0.8, 1.0, 1.0, 1.0, 1.0, 1.0, 0.8, 1.0, 0.4, 1.0, 0.6, 1.0, 0.6, 1.0, 0.4, 1.0, 2.98e-08, 1.0, 0.2, 1.0, 0.2, 1.0, 2.98e-08, 1.0, 0.4, 1.0, 0.6, 1.0, 0.6, 1.0, 0.4, 1.0, 0.8, 1.0, 1.0, 1.0, 1.0, 1.0, 0.8, 1.0, 0.2, 1.0, 0.4, 1.0, 0.4, 1.0, 0.2, 1.0, 0.6, 1.0, 0.8, 1.0, 0.8, 1.0, 0.6, 1.0, 0.2, 1.0, 0.4, 1.0, 0.4, 1.0, 0.2, 1.0, 0.6, 1.0, 0.8, 1.0, 0.8, 1.0, 0.6, 1.0, 2.98e-08, 1.0, 0.2, 1.0, 0.2, 1.0, 2.98e-08, 1.0, 0.4, 1.0, 0.6, 1.0, 0.6, 1.0, 0.4, 1.0, 0.8, 1.0, 1.0, 1.0, 1.0, 1.0, 0.8, 1.0, 2.98e-08, 1.0, 0.2, 1.0, 0.2, 1.0, 2.98e-08, 1.0, 0.4, 1.0, 0.6, 1.0, 0.6, 1.0, 0.4, 1.0, 0.8, 1.0, 1.0, 1.0, 1.0, 1.0, 0.8, 1.0, 0.2, 1.0, 0.4, 1.0, 0.4, 1.0, 0.2, 1.0, 0.6, 1.0, 0.8, 1.0, 0.8, 1.0, 0.6, 1.0, 2.98e-08, 1.0, 0.2, 1.0, 0.2, 1.0, 2.98e-08, 1.0, 0.4, 1.0, 0.6, 1.0, 0.6, 1.0, 0.4, 1.0, 0.8, 1.0, 1.0, 1.0, 1.0, 1.0, 0.8, 1.0, 0.2, 1.0, 0.4, 1.0, 0.4, 1.0, 0.2, 1.0, 0.6, 1.0, 0.8, 1.0, 0.8, 1.0, 0.6, 1.0, 2.98e-08, 1.0, 0.2, 1.0, 0.2, 1.0, 2.98e-08, 1.0, 0.4, 1.0, 0.6, 1.0, 0.6, 1.0, 0.4, 1.0, 0.8, 1.0, 1.0, 1.0, 1.0, 1.0, 0.8, 1.0, 0.2, 1.0, 0.4, 1.0, 0.4, 1.0, 0.2, 1.0, 0.6, 1.0, 0.8, 1.0, 0.8, 1.0, 0.6, 1.0, 0.8, 1.0, 1.0, 1.0, 1.0, 1.0, 0.8, 1.0, 0.2, 1.0, 0.4, 1.0, 0.4, 1.0, 0.2, 1.0, 0.6, 1.0, 0.8, 1.0, 0.8, 1.0, 0.6, 1.0, 2.98e-08, 1.0, 0.2, 1.0, 0.2, 1.0, 2.98e-08, 1.0, 0.4, 1.0, 0.6, 1.0, 0.6, 1.0, 0.4, 1.0, 0.6, 1.0, 0.8, 1.0, 0.8, 1.0, 0.6, 1.0, 2.98e-08, 1.0, 0.2, 1.0, 0.2, 1.0, 2.98e-08, 1.0, 0.4, 1.0, 0.6, 1.0, 0.6, 1.0, 0.4, 1.0, 0.8, 1.0, 1.0, 1.0, 1.0, 1.0, 0.8, 1.0, 0.2, 1.0, 0.4, 1.0, 0.4, 1.0, 0.2, 1.0, 0.4, 1.0, 0.6, 1.0, 0.6, 1.0, 0.4, 1.0, 0.8, 1.0, 1.0, 1.0, 1.0, 1.0, 0.8, 1.0, 0.2, 1.0, 0.4, 1.0, 0.4, 1.0, 0.2, 1.0, 0.6, 1.0, 0.8, 1.0, 0.8, 1.0, 0.6, 1.0, 2.98e-08, 1.0, 0.2, 1.0, 0.2, 1.0, 2.98e-08, 1.0, 0.2, 0.5, 0.2, 0.75, 2.98e-08, 0.75, 2.98e-08, 0.5, 0.4, 0.5, 0.4, 0.75, 0.2, 0.75, 0.2, 0.5, 0.6, 0.5, 0.6, 0.75, 0.4, 0.75, 0.4, 0.5, 0.8, 0.5, 0.8, 0.75, 0.6, 0.75, 0.6, 0.5, 1.0, 0.5, 1.0, 0.75, 0.8, 0.75, 0.8, 0.5, 0.2, 0.75, 0.2, 0.875, 2.98e-08, 0.875, 2.98e-08, 0.75, 0.4, 0.75, 0.4, 0.875, 0.2, 0.875, 0.2, 0.75, 0.6, 0.75, 0.6, 0.875, 0.4, 0.875, 0.4, 0.75, 0.8, 0.75, 0.8, 0.875, 0.6, 0.875, 0.6, 0.75, 1.0, 0.75, 1.0, 0.875, 0.8, 0.875, 0.8, 0.75, 0.84, 0.5, 0.96, 0.5, 1.0, 0.5, 0.8, 0.5, 0.9654, 0.5, 0.8346, 0.5, 0.8, 0.5, 1.0, 0.5, 0.8346, 0.5, 0.84, 0.5, 0.8, 0.5, 0.8, 0.5, 0.96, 0.5, 0.9654, 0.5, 1.0, 0.5, 1.0, 0.5, 0.9654, 0.5, 0.96, 0.5, 0.96, 0.5, 0.9654, 0.5, 0.6364, 0.5, 0.7636, 0.5, 0.8, 0.5, 0.6, 0.5, 0.7691, 0.5, 0.6309, 0.5, 0.6, 0.5, 0.8, 0.5, 0.7636, 0.5, 0.7691, 0.5, 0.8, 0.5, 0.8, 0.5, 0.6309, 0.5, 0.6364, 0.5, 0.6, 0.5, 0.6, 0.5, 0.6364, 0.5, 0.6309, 0.5, 0.6309, 0.5, 0.6364, 0.5, 0.6309, 0.5, 0.7691, 0.5, 0.7691, 0.5, 0.6309, 0.5, 0.7691, 0.5, 0.7636, 0.5, 0.7636, 0.5, 0.7691, 0.5, 0.7636, 0.5, 0.6364, 0.5, 0.6364, 0.5, 0.7636, 0.5, 0.4322, 0.5, 0.5678, 0.5, 0.6, 0.5, 0.4, 0.5, 0.5732, 0.5, 0.4268, 0.5, 0.4, 0.5, 0.6, 0.5, 0.4268, 0.5, 0.4322, 0.5, 0.4, 0.5, 0.4, 0.5, 0.5678, 0.5, 0.5732, 0.5, 0.6, 0.5, 0.6, 0.5, 0.5732, 0.5, 0.5678, 0.5, 0.5678, 0.5, 0.5732, 0.5, 0.5678, 0.5, 0.4322, 0.5, 0.4322, 0.5, 0.5678, 0.5, 0.5732, 0.5, 0.5678, 0.5, 0.5678, 0.5, 0.5732, 0.5, 0.4268, 0.5, 0.5732, 0.5, 0.5732, 0.5, 0.4268, 0.5, 0.2411, 0.5, 0.3589, 0.5, 0.4, 0.5, 0.2, 0.5, 0.3643, 0.5, 0.2357, 0.5, 0.2, 0.5, 0.4, 0.5, 0.3589, 0.5, 0.3643, 0.5, 0.4, 0.5, 0.4, 0.5, 0.2357, 0.5, 0.2411, 0.5, 0.2, 0.5, 0.2, 0.5, 0.3643, 0.5, 0.3589, 0.5, 0.3589, 0.5, 0.3643, 0.5, 0.2411, 0.5, 0.2357, 0.5, 0.2357, 0.5, 0.2411, 0.5, 0.2357, 0.5, 0.3643, 0.5, 0.3643, 0.5, 0.2357, 0.5, 0.3643, 0.5, 0.3589, 0.5, 0.3589, 0.5, 0.3643, 0.5, 0.173, 0.5, 0.1676, 0.5, 0.1676, 0.5, 0.173, 0.5, 0.75, 0.49, 0.5217, 0.3242, 0.5217, 0.3242, 0.75, 0.49, 0.2, 0.5, 2.98e-08, 0.5, 2.98e-08, 0.5, 0.2, 0.5, 0.2, 0.5, 0.2, 0.5, 0.2, 0.5, 0.2, 0.5, 0.03237, 0.5, 0.1676, 0.5, 0.2, 0.5, 2.98e-08, 0.5, 0.173, 0.5, 0.02701, 0.5, 2.98e-08, 0.5, 0.2, 0.5, 0.02701, 0.5, 0.03237, 0.5, 2.98e-08, 0.5, 2.98e-08, 0.5, 0.1676, 0.5, 0.173, 0.5, 0.2, 0.5, 0.2, 0.5, 0.1709, 0.5, 0.172, 0.5, 0.172, 0.5, 0.1709, 0.5, 0.02701, 0.5, 0.173, 0.5, 0.173, 0.5, 0.02701, 0.5, 0.03237, 0.5, 0.02701, 0.5, 0.02701, 0.5, 0.03237, 0.5, 0.1676, 0.5, 0.03237, 0.5, 0.03237, 0.5, 0.1676, 0.5, 0.5732, 0.5, 0.5678, 0.5, 0.5678, 0.5, 0.5732, 0.5, 0.4268, 0.5, 0.5732, 0.5, 0.5732, 0.5, 0.4268, 0.5, 0.4322, 0.5, 0.4268, 0.5, 0.4268, 0.5, 0.4322, 0.5, 0.5678, 0.5, 0.4322, 0.5, 0.4322, 0.5, 0.5678, 0.5, 0.4322, 0.5, 0.4268, 0.5, 0.4268, 0.5, 0.4322, 0.5, 0.4268, 0.5, 0.5732, 0.5, 0.5732, 0.5, 0.4268, 0.5, 0.4322, 0.5, 0.4268, 0.5, 0.4268, 0.5, 0.4322, 0.5, 0.5678, 0.5, 0.4322, 0.5, 0.4322, 0.5, 0.5678, 0.5, 0.3589, 0.5, 0.2411, 0.5, 0.2411, 0.5, 0.3589, 0.5, 0.3589, 0.5, 0.2411, 0.5, 0.2411, 0.5, 0.3589, 0.5, 0.2411, 0.5, 0.2357, 0.5, 0.2357, 0.5, 0.2411, 0.5, 0.2357, 0.5, 0.3643, 0.5, 0.3643, 0.5, 0.2357, 0.5, 0.3589, 0.5, 0.2411, 0.5, 0.2357, 0.5, 0.3643, 0.5, 0.2411, 0.5, 0.2357, 0.5, 0.2357, 0.5, 0.2411, 0.5, 0.2357, 0.5, 0.3643, 0.5, 0.3643, 0.5, 0.2357, 0.5, 0.3643, 0.5, 0.3589, 0.5, 0.3589, 0.5, 0.3643, 0.5, 0.1818, 0.0, 0.2273, 0.07873, 0.1364, 0.07873, 0.2727, 0.1575, 0.3182, 0.07873, 0.3636, 0.1575, 0.9091, 0.0, 0.9545, 0.07873, 0.8636, 0.07873, 0.7273, 0.0, 0.7727, 0.07873, 0.6818, 0.07873, 0.5455, 0.0, 0.5909, 0.07873, 0.5, 0.07873, 0.2727, 0.1575, 0.3636, 0.1575, 0.3182, 0.2362, 0.09091, 0.1575, 0.1818, 0.1575, 0.1364, 0.2362, 0.8182, 0.1575, 0.9091, 0.1575, 0.8636, 0.2362, 0.6364, 0.1575, 0.7273, 0.1575, 0.6818, 0.2362, 0.4545, 0.1575, 0.5455, 0.1575, 0.5, 0.2362, 0.2727, 0.1575, 0.3182, 0.2362, 0.2273, 0.2362, 0.09091, 0.1575, 0.1364, 0.2362, 0.04546, 0.2362, 0.8182, 0.1575, 0.8636, 0.2362, 0.7727, 0.2362, 0.6364, 0.1575, 0.6818, 0.2362, 0.5909, 0.2362, 0.4545, 0.1575, 0.5, 0.2362, 0.4091, 0.2362, 0.1818, 0.3149, 0.2727, 0.3149, 0.2273, 0.3937, 0.0, 0.3149, 0.09091, 0.3149, 0.04546, 0.3937, 0.7273, 0.3149, 0.8182, 0.3149, 0.7727, 0.3937, 0.5455, 0.3149, 0.6364, 0.3149, 0.5909, 0.3937, 0.3636, 0.3149, 0.4545, 0.3149, 0.4091, 0.3937, 0.1818, 0.0, 0.2727, 0.1575, 0.09091, 0.1575, 0.2727, 0.1575, 0.3636, 0.0, 0.4545, 0.1575, 0.9091, 0.0, 1.0, 0.1575, 0.8182, 0.1575, 0.7273, 0.0, 0.8182, 0.1575, 0.6364, 0.1575, 0.5455, 0.0, 0.6364, 0.1575, 0.4545, 0.1575, 0.2727, 0.1575, 0.4545, 0.1575, 0.3636, 0.3149, 0.09091, 0.1575, 0.2727, 0.1575, 0.1818, 0.3149, 0.8182, 0.1575, 1.0, 0.1575, 0.9091, 0.3149, 0.6364, 0.1575, 0.8182, 0.1575, 0.7273, 0.3149, 0.4545, 0.1575, 0.6364, 0.1575, 0.5455, 0.3149, 0.2727, 0.1575, 0.3636, 0.3149, 0.1818, 0.3149, 0.09091, 0.1575, 0.1818, 0.3149, 0.0, 0.3149, 0.8182, 0.1575, 0.9091, 0.3149, 0.7273, 0.3149, 0.6364, 0.1575, 0.7273, 0.3149, 0.5455, 0.3149, 0.4545, 0.1575, 0.5455, 0.3149, 0.3636, 0.3149, 0.1818, 0.3149, 0.3636, 0.3149, 0.2727, 0.4724, 0.0, 0.3149, 0.1818, 0.3149, 0.09091, 0.4724, 0.7273, 0.3149, 0.9091, 0.3149, 0.8182, 0.4724, 0.5455, 0.3149, 0.7273, 0.3149, 0.6364, 0.4724, 0.3636, 0.3149, 0.5455, 0.3149, 0.4545, 0.4724, 0.4091, 0.3937, 0.5, 0.3937, 0.4545, 0.4724, 0.4091, 0.3937, 0.4545, 0.3149, 0.5, 0.3937, 0.4545, 0.3149, 0.5455, 0.3149, 0.5, 0.3937, 0.5909, 0.3937, 0.6818, 0.3937, 0.6364, 0.4724, 0.5909, 0.3937, 0.6364, 0.3149, 0.6818, 0.3937, 0.6364, 0.3149, 0.7273, 0.3149, 0.6818, 0.3937, 0.7727, 0.3937, 0.8636, 0.3937, 0.8182, 0.4724, 0.7727, 0.3937, 0.8182, 0.3149, 0.8636, 0.3937, 0.8182, 0.3149, 0.9091, 0.3149, 0.8636, 0.3937, 0.04546, 0.3937, 0.1364, 0.3937, 0.09091, 0.4724, 0.04546, 0.3937, 0.09091, 0.3149, 0.1364, 0.3937, 0.09091, 0.3149, 0.1818, 0.3149, 0.1364, 0.3937, 0.2273, 0.3937, 0.3182, 0.3937, 0.2727, 0.4724, 0.2273, 0.3937, 0.2727, 0.3149, 0.3182, 0.3937, 0.2727, 0.3149, 0.3636, 0.3149, 0.3182, 0.3937, 0.4091, 0.2362, 0.4545, 0.3149, 0.3636, 0.3149, 0.4091, 0.2362, 0.5, 0.2362, 0.4545, 0.3149, 0.5, 0.2362, 0.5455, 0.3149, 0.4545, 0.3149, 0.5909, 0.2362, 0.6364, 0.3149, 0.5455, 0.3149, 0.5909, 0.2362, 0.6818, 0.2362, 0.6364, 0.3149, 0.6818, 0.2362, 0.7273, 0.3149, 0.6364, 0.3149, 0.7727, 0.2362, 0.8182, 0.3149, 0.7273, 0.3149, 0.7727, 0.2362, 0.8636, 0.2362, 0.8182, 0.3149, 0.8636, 0.2362, 0.9091, 0.3149, 0.8182, 0.3149, 0.04546, 0.2362, 0.09091, 0.3149, 0.0, 0.3149, 0.04546, 0.2362, 0.1364, 0.2362, 0.09091, 0.3149, 0.1364, 0.2362, 0.1818, 0.3149, 0.09091, 0.3149, 0.2273, 0.2362, 0.2727, 0.3149, 0.1818, 0.3149, 0.2273, 0.2362, 0.3182, 0.2362, 0.2727, 0.3149, 0.3182, 0.2362, 0.3636, 0.3149, 0.2727, 0.3149, 0.5, 0.2362, 0.5909, 0.2362, 0.5455, 0.3149, 0.5, 0.2362, 0.5455, 0.1575, 0.5909, 0.2362, 0.5455, 0.1575, 0.6364, 0.1575, 0.5909, 0.2362, 0.6818, 0.2362, 0.7727, 0.2362, 0.7273, 0.3149, 0.6818, 0.2362, 0.7273, 0.1575, 0.7727, 0.2362, 0.7273, 0.1575, 0.8182, 0.1575, 0.7727, 0.2362, 0.8636, 0.2362, 0.9545, 0.2362, 0.9091, 0.3149, 0.8636, 0.2362, 0.9091, 0.1575, 0.9545, 0.2362, 0.9091, 0.1575, 1.0, 0.1575, 0.9545, 0.2362, 0.1364, 0.2362, 0.2273, 0.2362, 0.1818, 0.3149, 0.1364, 0.2362, 0.1818, 0.1575, 0.2273, 0.2362, 0.1818, 0.1575, 0.2727, 0.1575, 0.2273, 0.2362, 0.3182, 0.2362, 0.4091, 0.2362, 0.3636, 0.3149, 0.3182, 0.2362, 0.3636, 0.1575, 0.4091, 0.2362, 0.3636, 0.1575, 0.4545, 0.1575, 0.4091, 0.2362, 0.5, 0.07873, 0.5455, 0.1575, 0.4545, 0.1575, 0.5, 0.07873, 0.5909, 0.07873, 0.5455, 0.1575, 0.5909, 0.07873, 0.6364, 0.1575, 0.5455, 0.1575, 0.6818, 0.07873, 0.7273, 0.1575, 0.6364, 0.1575, 0.6818, 0.07873, 0.7727, 0.07873, 0.7273, 0.1575, 0.7727, 0.07873, 0.8182, 0.1575, 0.7273, 0.1575, 0.8636, 0.07873, 0.9091, 0.1575, 0.8182, 0.1575, 0.8636, 0.07873, 0.9545, 0.07873, 0.9091, 0.1575, 0.9545, 0.07873, 1.0, 0.1575, 0.9091, 0.1575, 0.3636, 0.1575, 0.4091, 0.07873, 0.4545, 0.1575, 0.3636, 0.1575, 0.3182, 0.07873, 0.4091, 0.07873, 0.3182, 0.07873, 0.3636, 0.0, 0.4091, 0.07873, 0.1364, 0.07873, 0.1818, 0.1575, 0.09091, 0.1575, 0.1364, 0.07873, 0.2273, 0.07873, 0.1818, 0.1575, 0.2273, 0.07873, 0.2727, 0.1575, 0.1818, 0.1575, 0.1676, 0.5, 0.03237, 0.5, 0.02701, 0.5, 0.173, 0.5, 0.02701, 0.5, 0.173, 0.5, 0.173, 0.5, 0.02701, 0.5, 0.03237, 0.5, 0.02701, 0.5, 0.02701, 0.5, 0.03237, 0.5, 0.1676, 0.5, 0.03237, 0.5, 0.03237, 0.5, 0.1676, 0.5, 0.6364, 0.5, 0.6309, 0.5, 0.6309, 0.5, 0.6364, 0.5, 0.6309, 0.5, 0.7691, 0.5, 0.7691, 0.5, 0.6309, 0.5, 0.7691, 0.5, 0.7636, 0.5, 0.7636, 0.5, 0.7691, 0.5, 0.7636, 0.5, 0.6364, 0.5, 0.6364, 0.5, 0.7636, 0.5, 0.84, 0.5, 0.8346, 0.5, 0.8346, 0.5, 0.84, 0.5, 0.8346, 0.5, 0.9654, 0.5, 0.9654, 0.5, 0.8346, 0.5, 0.84, 0.5, 0.8346, 0.5, 0.8346, 0.5, 0.84, 0.5, 0.96, 0.5, 0.84, 0.5, 0.84, 0.5, 0.96, 0.5, 0.9654, 0.5, 0.96, 0.5, 0.96, 0.5, 0.9654, 0.5, 0.96, 0.5, 0.84, 0.5, 0.84, 0.5, 0.96, 0.5, 0.9654, 0.5, 0.96, 0.5, 0.96, 0.5, 0.9654, 0.5, 0.8346, 0.5, 0.9654, 0.5, 0.9654, 0.5, 0.8346, 0.5, 0.84, 0.5, 0.8346, 0.5, 0.8346, 0.5, 0.84, 0.5, 0.8346, 0.5, 0.9654, 0.5, 0.9654, 0.5, 0.8346, 0.5, 0.84, 0.5, 0.8346, 0.5, 0.8346, 0.5, 0.84, 0.5, 0.96, 0.5, 0.84, 0.5, 0.84, 0.5, 0.96, 0.5, 0.84, 0.5, 0.8346, 0.5, 0.9654, 0.5, 0.96, 0.5, 0.96, 0.5, 0.84, 0.5, 0.84, 0.5, 0.96, 0.5, 0.9654, 0.5, 0.96, 0.5, 0.96, 0.5, 0.9654, 0.5, 0.8346, 0.5, 0.9654, 0.5, 0.9654, 0.5, 0.8346, 0.5, 0.1818, 0.0, 0.2273, 0.07873, 0.1364, 0.07873, 0.2727, 0.1575, 0.3182, 0.07873, 0.3636, 0.1575, 0.9091, 0.0, 0.9545, 0.07873, 0.8636, 0.07873, 0.7273, 0.0, 0.7727, 0.07873, 0.6818, 0.07873, 0.5455, 0.0, 0.5909, 0.07873, 0.5, 0.07873, 0.2727, 0.1575, 0.3636, 0.1575, 0.3182, 0.2362, 0.09091, 0.1575, 0.1818, 0.1575, 0.1364, 0.2362, 0.8182, 0.1575, 0.9091, 0.1575, 0.8636, 0.2362, 0.6364, 0.1575, 0.7273, 0.1575, 0.6818, 0.2362, 0.4545, 0.1575, 0.5455, 0.1575, 0.5, 0.2362, 0.2727, 0.1575, 0.3182, 0.2362, 0.2273, 0.2362, 0.09091, 0.1575, 0.1364, 0.2362, 0.04546, 0.2362, 0.8182, 0.1575, 0.8636, 0.2362, 0.7727, 0.2362, 0.6364, 0.1575, 0.6818, 0.2362, 0.5909, 0.2362, 0.4545, 0.1575, 0.5, 0.2362, 0.4091, 0.2362, 0.1818, 0.3149, 0.2727, 0.3149, 0.2273, 0.3937, 0.1818, 0.3149, 0.2273, 0.3937, 0.2273, 0.3937, 0.1818, 0.3149, 0.04546, 0.3937, 0.09091, 0.4724, 0.09091, 0.4724, 0.04546, 0.3937, 0.5455, 0.3149, 0.6364, 0.3149, 0.5909, 0.3937, 0.3636, 0.3149, 0.4545, 0.3149, 0.4091, 0.3937, 0.4091, 0.3937, 0.5, 0.3937, 0.4545, 0.4724, 0.4091, 0.3937, 0.4545, 0.3149, 0.5, 0.3937, 0.4545, 0.3149, 0.5455, 0.3149, 0.5, 0.3937, 0.8182, 0.3149, 0.8636, 0.3937, 0.8636, 0.3937, 0.8182, 0.3149, 0.4545, 0.4724, 0.5, 0.3937, 0.5, 0.3937, 0.4545, 0.4724, 0.7727, 0.2362, 0.8182, 0.3149, 0.8182, 0.3149, 0.7727, 0.2362, 0.7273, 0.3149, 0.7727, 0.2362, 0.7727, 0.2362, 0.7273, 0.3149, 0.6364, 0.3149, 0.7273, 0.3149, 0.7273, 0.3149, 0.6364, 0.3149, 0.8182, 0.3149, 0.9091, 0.3149, 0.8636, 0.3937, 0.04546, 0.3937, 0.1364, 0.3937, 0.09091, 0.4724, 0.1364, 0.3937, 0.04546, 0.3937, 0.04546, 0.3937, 0.1364, 0.3937, 0.8636, 0.3937, 0.9091, 0.3149, 0.9091, 0.3149, 0.8636, 0.3937, 0.2273, 0.3937, 0.3182, 0.3937, 0.2727, 0.4724, 0.2273, 0.3937, 0.2727, 0.3149, 0.3182, 0.3937, 0.2727, 0.3149, 0.3636, 0.3149, 0.3182, 0.3937, 0.4091, 0.2362, 0.4545, 0.3149, 0.3636, 0.3149, 0.4091, 0.2362, 0.5, 0.2362, 0.4545, 0.3149, 0.5, 0.2362, 0.5455, 0.3149, 0.4545, 0.3149, 0.5909, 0.2362, 0.6364, 0.3149, 0.5455, 0.3149, 0.5909, 0.2362, 0.6818, 0.2362, 0.6364, 0.3149, 0.6818, 0.2362, 0.7273, 0.3149, 0.6364, 0.3149, 0.5909, 0.3937, 0.6364, 0.3149, 0.6364, 0.3149, 0.5909, 0.3937, 0.7727, 0.2362, 0.8636, 0.2362, 0.8182, 0.3149, 0.8636, 0.2362, 0.9091, 0.3149, 0.8182, 0.3149, 0.09091, 0.3149, 0.1818, 0.3149, 0.1818, 0.3149, 0.09091, 0.3149, 0.1364, 0.2362, 0.09091, 0.3149, 0.09091, 0.3149, 0.1364, 0.2362, 0.1364, 0.2362, 0.1818, 0.3149, 0.09091, 0.3149, 0.2273, 0.2362, 0.2727, 0.3149, 0.1818, 0.3149, 0.2273, 0.2362, 0.3182, 0.2362, 0.2727, 0.3149, 0.3182, 0.2362, 0.3636, 0.3149, 0.2727, 0.3149, 0.5, 0.2362, 0.5909, 0.2362, 0.5455, 0.3149, 0.5, 0.2362, 0.5455, 0.1575, 0.5909, 0.2362, 0.5455, 0.1575, 0.6364, 0.1575, 0.5909, 0.2362, 0.6818, 0.2362, 0.7727, 0.2362, 0.7273, 0.3149, 0.6818, 0.2362, 0.7273, 0.1575, 0.7727, 0.2362, 0.7273, 0.1575, 0.8182, 0.1575, 0.7727, 0.2362, 0.8636, 0.2362, 0.9545, 0.2362, 0.9091, 0.3149, 0.8636, 0.2362, 0.9091, 0.1575, 0.9545, 0.2362, 0.9091, 0.1575, 1.0, 0.1575, 0.9545, 0.2362, 0.1364, 0.2362, 0.2273, 0.2362, 0.1818, 0.3149, 0.1364, 0.2362, 0.1818, 0.1575, 0.2273, 0.2362, 0.1818, 0.1575, 0.2727, 0.1575, 0.2273, 0.2362, 0.3182, 0.2362, 0.4091, 0.2362, 0.3636, 0.3149, 0.3182, 0.2362, 0.3636, 0.1575, 0.4091, 0.2362, 0.3636, 0.1575, 0.4545, 0.1575, 0.4091, 0.2362, 0.5, 0.07873, 0.5455, 0.1575, 0.4545, 0.1575, 0.5, 0.07873, 0.5909, 0.07873, 0.5455, 0.1575, 0.5909, 0.07873, 0.6364, 0.1575, 0.5455, 0.1575, 0.6818, 0.07873, 0.7273, 0.1575, 0.6364, 0.1575, 0.6818, 0.07873, 0.7727, 0.07873, 0.7273, 0.1575, 0.7727, 0.07873, 0.8182, 0.1575, 0.7273, 0.1575, 0.8636, 0.07873, 0.9091, 0.1575, 0.8182, 0.1575, 0.8636, 0.07873, 0.9545, 0.07873, 0.9091, 0.1575, 0.9545, 0.07873, 1.0, 0.1575, 0.9091, 0.1575, 0.3636, 0.1575, 0.4091, 0.07873, 0.4545, 0.1575, 0.3636, 0.1575, 0.3182, 0.07873, 0.4091, 0.07873, 0.3182, 0.07873, 0.3636, 0.0, 0.4091, 0.07873, 0.1364, 0.07873, 0.1818, 0.1575, 0.09091, 0.1575, 0.1364, 0.07873, 0.2273, 0.07873, 0.1818, 0.1575, 0.2273, 0.07873, 0.2727, 0.1575, 0.1818, 0.1575, 0.1818, 0.0, 0.2273, 0.07873, 0.1364, 0.07873, 0.2727, 0.1575, 0.3182, 0.07873, 0.3636, 0.1575, 0.9091, 0.0, 0.9545, 0.07873, 0.8636, 0.07873, 0.7273, 0.0, 0.7727, 0.07873, 0.6818, 0.07873, 0.5455, 0.0, 0.5909, 0.07873, 0.5, 0.07873, 0.2727, 0.1575, 0.3636, 0.1575, 0.3182, 0.2362, 0.09091, 0.1575, 0.1818, 0.1575, 0.1364, 0.2362, 0.6364, 0.3149, 0.7273, 0.3149, 0.6818, 0.3937, 0.6364, 0.1575, 0.7273, 0.1575, 0.6818, 0.2362, 0.4545, 0.1575, 0.5455, 0.1575, 0.5, 0.2362, 0.2727, 0.1575, 0.3182, 0.2362, 0.2273, 0.2362, 0.09091, 0.1575, 0.1364, 0.2362, 0.04546, 0.2362, 0.5909, 0.3937, 0.6364, 0.3149, 0.6818, 0.3937, 0.6364, 0.1575, 0.6818, 0.2362, 0.5909, 0.2362, 0.4545, 0.1575, 0.5, 0.2362, 0.4091, 0.2362, 0.1818, 0.3149, 0.2727, 0.3149, 0.2273, 0.3937, 0.5909, 0.3937, 0.6818, 0.3937, 0.6364, 0.4724, 0.7273, 0.3149, 0.8182, 0.3149, 0.7727, 0.3937, 0.5455, 0.3149, 0.6364, 0.3149, 0.5909, 0.3937, 0.3636, 0.3149, 0.4545, 0.3149, 0.4091, 0.3937, 0.4091, 0.3937, 0.5, 0.3937, 0.4545, 0.4724, 0.4091, 0.3937, 0.4545, 0.3149, 0.5, 0.3937, 0.4545, 0.3149, 0.5455, 0.3149, 0.5, 0.3937, 0.5909, 0.3937, 0.6818, 0.3937, 0.6364, 0.4724, 0.5909, 0.3937, 0.6364, 0.3149, 0.6818, 0.3937, 0.6364, 0.3149, 0.7273, 0.3149, 0.6818, 0.3937, 0.6818, 0.3937, 0.7273, 0.3149, 0.7273, 0.3149, 0.6818, 0.3937, 0.7273, 0.1575, 0.8182, 0.1575, 0.8182, 0.1575, 0.7273, 0.1575, 0.6364, 0.4724, 0.6818, 0.3937, 0.6818, 0.3937, 0.6364, 0.4724, 0.04546, 0.3937, 0.1364, 0.3937, 0.09091, 0.4724, 0.04546, 0.3937, 0.09091, 0.3149, 0.1364, 0.3937, 0.09091, 0.3149, 0.1818, 0.3149, 0.1364, 0.3937, 0.2273, 0.3937, 0.3182, 0.3937, 0.2727, 0.4724, 0.2273, 0.3937, 0.2727, 0.3149, 0.3182, 0.3937, 0.2727, 0.3149, 0.3636, 0.3149, 0.3182, 0.3937, 0.4091, 0.2362, 0.4545, 0.3149, 0.3636, 0.3149, 0.4091, 0.2362, 0.5, 0.2362, 0.4545, 0.3149, 0.5, 0.2362, 0.5455, 0.3149, 0.4545, 0.3149, 0.5909, 0.2362, 0.6364, 0.3149, 0.5455, 0.3149, 0.5909, 0.2362, 0.6818, 0.2362, 0.6364, 0.3149, 0.6818, 0.2362, 0.7273, 0.3149, 0.6364, 0.3149, 0.7273, 0.3149, 0.7727, 0.2362, 0.7727, 0.2362, 0.7273, 0.3149, 0.7727, 0.2362, 0.7273, 0.1575, 0.7273, 0.1575, 0.7727, 0.2362, 0.9091, 0.1575, 0.9545, 0.2362, 0.9545, 0.2362, 0.9091, 0.1575, 0.8182, 0.1575, 0.9091, 0.1575, 0.9091, 0.1575, 0.8182, 0.1575, 0.04546, 0.2362, 0.1364, 0.2362, 0.09091, 0.3149, 0.1364, 0.2362, 0.1818, 0.3149, 0.09091, 0.3149, 0.2273, 0.2362, 0.2727, 0.3149, 0.1818, 0.3149, 0.2273, 0.2362, 0.3182, 0.2362, 0.2727, 0.3149, 0.3182, 0.2362, 0.3636, 0.3149, 0.2727, 0.3149, 0.5, 0.2362, 0.5909, 0.2362, 0.5455, 0.3149, 0.5, 0.2362, 0.5455, 0.1575, 0.5909, 0.2362, 0.5455, 0.1575, 0.6364, 0.1575, 0.5909, 0.2362, 0.6818, 0.2362, 0.7727, 0.2362, 0.7273, 0.3149, 0.6818, 0.2362, 0.7273, 0.1575, 0.7727, 0.2362, 0.04546, 0.3937, 0.09091, 0.4724, 0.09091, 0.4724, 0.04546, 0.3937, 0.04546, 0.2362, 0.09091, 0.3149, 0.09091, 0.3149, 0.04546, 0.2362, 0.09091, 0.3149, 0.04546, 0.3937, 0.04546, 0.3937, 0.09091, 0.3149, 0.9091, 0.1575, 1.0, 0.1575, 0.9545, 0.2362, 0.1364, 0.2362, 0.2273, 0.2362, 0.1818, 0.3149, 0.1364, 0.2362, 0.1818, 0.1575, 0.2273, 0.2362, 0.1818, 0.1575, 0.2727, 0.1575, 0.2273, 0.2362, 0.3182, 0.2362, 0.4091, 0.2362, 0.3636, 0.3149, 0.3182, 0.2362, 0.3636, 0.1575, 0.4091, 0.2362, 0.3636, 0.1575, 0.4545, 0.1575, 0.4091, 0.2362, 0.5, 0.07873, 0.5455, 0.1575, 0.4545, 0.1575, 0.5, 0.07873, 0.5909, 0.07873, 0.5455, 0.1575, 0.5909, 0.07873, 0.6364, 0.1575, 0.5455, 0.1575, 0.6818, 0.07873, 0.7273, 0.1575, 0.6364, 0.1575, 0.6818, 0.07873, 0.7727, 0.07873, 0.7273, 0.1575, 0.7727, 0.07873, 0.8182, 0.1575, 0.7273, 0.1575, 0.8636, 0.07873, 0.9091, 0.1575, 0.8182, 0.1575, 0.8636, 0.07873, 0.9545, 0.07873, 0.9091, 0.1575, 0.9545, 0.07873, 1.0, 0.1575, 0.9091, 0.1575, 0.3636, 0.1575, 0.4091, 0.07873, 0.4545, 0.1575, 0.3636, 0.1575, 0.3182, 0.07873, 0.4091, 0.07873, 0.3182, 0.07873, 0.3636, 0.0, 0.4091, 0.07873, 0.1364, 0.07873, 0.1818, 0.1575, 0.09091, 0.1575, 0.1364, 0.07873, 0.2273, 0.07873, 0.1818, 0.1575, 0.2273, 0.07873, 0.2727, 0.1575, 0.1818, 0.1575, 0.1818, 0.0, 0.2273, 0.07873, 0.1364, 0.07873, 0.2727, 0.1575, 0.3182, 0.07873, 0.3636, 0.1575, 0.9091, 0.0, 0.9545, 0.07873, 0.8636, 0.07873, 0.7273, 0.0, 0.7727, 0.07873, 0.6818, 0.07873, 0.5455, 0.0, 0.5909, 0.07873, 0.5, 0.07873, 0.2727, 0.1575, 0.3636, 0.1575, 0.3182, 0.2362, 0.09091, 0.1575, 0.1818, 0.1575, 0.1364, 0.2362, 0.8182, 0.1575, 0.9091, 0.1575, 0.8636, 0.2362, 0.6364, 0.1575, 0.7273, 0.1575, 0.6818, 0.2362, 0.4545, 0.1575, 0.5455, 0.1575, 0.5, 0.2362, 0.2727, 0.1575, 0.3182, 0.2362, 0.2273, 0.2362, 0.09091, 0.1575, 0.1364, 0.2362, 0.04546, 0.2362, 0.8182, 0.1575, 0.8636, 0.2362, 0.7727, 0.2362, 0.6364, 0.1575, 0.6818, 0.2362, 0.5909, 0.2362, 0.4545, 0.1575, 0.5, 0.2362, 0.4091, 0.2362, 0.1818, 0.3149, 0.2727, 0.3149, 0.2273, 0.3937, 0.0, 0.3149, 0.09091, 0.3149, 0.04546, 0.3937, 0.7727, 0.3937, 0.8182, 0.4724, 0.8182, 0.4724, 0.7727, 0.3937, 0.5455, 0.3149, 0.6364, 0.3149, 0.5909, 0.3937, 0.3636, 0.3149, 0.4545, 0.3149, 0.4091, 0.3937, 0.4091, 0.3937, 0.5, 0.3937, 0.4545, 0.4724, 0.4091, 0.3937, 0.4545, 0.3149, 0.5, 0.3937, 0.4545, 0.3149, 0.5455, 0.3149, 0.5, 0.3937, 0.6364, 0.3149, 0.7273, 0.3149, 0.7273, 0.3149, 0.6364, 0.3149, 0.5909, 0.3937, 0.6364, 0.3149, 0.6364, 0.3149, 0.5909, 0.3937, 0.7273, 0.3149, 0.8182, 0.3149, 0.8182, 0.3149, 0.7273, 0.3149, 0.7727, 0.3937, 0.8636, 0.3937, 0.8182, 0.4724, 0.7727, 0.3937, 0.8182, 0.3149, 0.8636, 0.3937, 0.8182, 0.3149, 0.9091, 0.3149, 0.8636, 0.3937, 0.04546, 0.3937, 0.1364, 0.3937, 0.09091, 0.4724, 0.04546, 0.3937, 0.09091, 0.3149, 0.1364, 0.3937, 0.09091, 0.3149, 0.1818, 0.3149, 0.1364, 0.3937, 0.2273, 0.3937, 0.3182, 0.3937, 0.2727, 0.4724, 0.2273, 0.3937, 0.2727, 0.3149, 0.3182, 0.3937, 0.2727, 0.3149, 0.3636, 0.3149, 0.3182, 0.3937, 0.4091, 0.2362, 0.4545, 0.3149, 0.3636, 0.3149, 0.4091, 0.2362, 0.5, 0.2362, 0.4545, 0.3149, 0.5, 0.2362, 0.5455, 0.3149, 0.4545, 0.3149, 0.5909, 0.2362, 0.6364, 0.3149, 0.5455, 0.3149, 0.5909, 0.2362, 0.6818, 0.2362, 0.6364, 0.3149, 0.6818, 0.2362, 0.7273, 0.3149, 0.6364, 0.3149, 0.7727, 0.2362, 0.8182, 0.3149, 0.7273, 0.3149, 0.7727, 0.2362, 0.8636, 0.2362, 0.8182, 0.3149, 0.8636, 0.2362, 0.9091, 0.3149, 0.8182, 0.3149, 0.04546, 0.2362, 0.09091, 0.3149, 0.0, 0.3149, 0.04546, 0.2362, 0.1364, 0.2362, 0.09091, 0.3149, 0.1364, 0.2362, 0.1818, 0.3149, 0.09091, 0.3149, 0.2273, 0.2362, 0.2727, 0.3149, 0.1818, 0.3149, 0.2273, 0.2362, 0.3182, 0.2362, 0.2727, 0.3149, 0.3182, 0.2362, 0.3636, 0.3149, 0.2727, 0.3149, 0.5, 0.2362, 0.5909, 0.2362, 0.5455, 0.3149, 0.5, 0.2362, 0.5455, 0.1575, 0.5909, 0.2362, 0.5455, 0.1575, 0.6364, 0.1575, 0.5909, 0.2362, 0.6818, 0.2362, 0.7727, 0.2362, 0.7273, 0.3149, 0.6818, 0.2362, 0.7273, 0.1575, 0.7727, 0.2362, 0.7273, 0.1575, 0.8182, 0.1575, 0.7727, 0.2362, 0.8636, 0.2362, 0.9545, 0.2362, 0.9091, 0.3149, 0.8636, 0.2362, 0.9091, 0.1575, 0.9545, 0.2362, 0.9091, 0.1575, 1.0, 0.1575, 0.9545, 0.2362, 0.1364, 0.2362, 0.2273, 0.2362, 0.1818, 0.3149, 0.1364, 0.2362, 0.1818, 0.1575, 0.2273, 0.2362, 0.1818, 0.1575, 0.2727, 0.1575, 0.2273, 0.2362, 0.3182, 0.2362, 0.4091, 0.2362, 0.3636, 0.3149, 0.3182, 0.2362, 0.3636, 0.1575, 0.4091, 0.2362, 0.3636, 0.1575, 0.4545, 0.1575, 0.4091, 0.2362, 0.5, 0.07873, 0.5455, 0.1575, 0.4545, 0.1575, 0.5, 0.07873, 0.5909, 0.07873, 0.5455, 0.1575, 0.5909, 0.07873, 0.6364, 0.1575, 0.5455, 0.1575, 0.6818, 0.07873, 0.7273, 0.1575, 0.6364, 0.1575, 0.6818, 0.07873, 0.7727, 0.07873, 0.7273, 0.1575, 0.7727, 0.07873, 0.8182, 0.1575, 0.7273, 0.1575, 0.8636, 0.07873, 0.9091, 0.1575, 0.8182, 0.1575, 0.8636, 0.07873, 0.9545, 0.07873, 0.9091, 0.1575, 0.9545, 0.07873, 1.0, 0.1575, 0.9091, 0.1575, 0.3636, 0.1575, 0.4091, 0.07873, 0.4545, 0.1575, 0.3636, 0.1575, 0.3182, 0.07873, 0.4091, 0.07873, 0.3182, 0.07873, 0.3636, 0.0, 0.4091, 0.07873, 0.1364, 0.07873, 0.1818, 0.1575, 0.09091, 0.1575, 0.1364, 0.07873, 0.2273, 0.07873, 0.1818, 0.1575, 0.2273, 0.07873, 0.2727, 0.1575, 0.1818, 0.1575, 0.1818, 0.0, 0.2273, 0.07873, 0.1364, 0.07873, 0.2727, 0.1575, 0.3182, 0.07873, 0.3636, 0.1575, 0.9091, 0.0, 0.9545, 0.07873, 0.8636, 0.07873, 0.7273, 0.0, 0.7727, 0.07873, 0.6818, 0.07873, 0.5455, 0.0, 0.5909, 0.07873, 0.5, 0.07873, 0.2727, 0.1575, 0.3636, 0.1575, 0.3182, 0.2362, 0.09091, 0.1575, 0.1818, 0.1575, 0.1364, 0.2362, 0.8182, 0.1575, 0.9091, 0.1575, 0.8636, 0.2362, 0.6364, 0.1575, 0.7273, 0.1575, 0.6818, 0.2362, 0.4545, 0.1575, 0.5455, 0.1575, 0.5, 0.2362, 0.2727, 0.1575, 0.3182, 0.2362, 0.2273, 0.2362, 0.09091, 0.1575, 0.1364, 0.2362, 0.04546, 0.2362, 0.7273, 0.3149, 0.7727, 0.2362, 0.7727, 0.2362, 0.7273, 0.3149, 0.6364, 0.1575, 0.6818, 0.2362, 0.5909, 0.2362, 0.4545, 0.1575, 0.5, 0.2362, 0.4091, 0.2362, 0.1818, 0.3149, 0.2727, 0.3149, 0.2273, 0.3937, 0.0, 0.3149, 0.09091, 0.3149, 0.04546, 0.3937, 0.7273, 0.3149, 0.8182, 0.3149, 0.7727, 0.3937, 0.5455, 0.3149, 0.6364, 0.3149, 0.5909, 0.3937, 0.3636, 0.3149, 0.4545, 0.3149, 0.4091, 0.3937, 0.4091, 0.3937, 0.5, 0.3937, 0.4545, 0.4724, 0.4091, 0.3937, 0.4545, 0.3149, 0.5, 0.3937, 0.4545, 0.3149, 0.5455, 0.3149, 0.5, 0.3937, 0.5909, 0.3937, 0.6818, 0.3937, 0.6364, 0.4724, 0.5909, 0.3937, 0.6364, 0.3149, 0.6818, 0.3937, 0.6364, 0.3149, 0.7273, 0.3149, 0.6818, 0.3937, 0.7727, 0.3937, 0.8636, 0.3937, 0.8182, 0.4724, 0.7727, 0.3937, 0.8182, 0.3149, 0.8636, 0.3937, 0.8182, 0.3149, 0.9091, 0.3149, 0.8636, 0.3937, 0.04546, 0.3937, 0.1364, 0.3937, 0.09091, 0.4724, 0.04546, 0.3937, 0.09091, 0.3149, 0.1364, 0.3937, 0.09091, 0.3149, 0.1818, 0.3149, 0.1364, 0.3937, 0.2273, 0.3937, 0.3182, 0.3937, 0.2727, 0.4724, 0.2273, 0.3937, 0.2727, 0.3149, 0.3182, 0.3937, 0.2727, 0.3149, 0.3636, 0.3149, 0.3182, 0.3937, 0.4091, 0.2362, 0.4545, 0.3149, 0.3636, 0.3149, 0.4091, 0.2362, 0.5, 0.2362, 0.4545, 0.3149, 0.5, 0.2362, 0.5455, 0.3149, 0.4545, 0.3149, 0.5909, 0.2362, 0.6364, 0.3149, 0.5455, 0.3149, 0.5909, 0.2362, 0.6818, 0.2362, 0.6364, 0.3149, 0.6818, 0.2362, 0.7273, 0.3149, 0.6364, 0.3149, 0.9091, 0.3149, 0.8182, 0.3149, 0.8182, 0.3149, 0.9091, 0.3149, 0.8182, 0.1575, 0.8636, 0.2362, 0.8636, 0.2362, 0.8182, 0.1575, 0.7727, 0.2362, 0.8182, 0.1575, 0.8182, 0.1575, 0.7727, 0.2362, 0.04546, 0.2362, 0.09091, 0.3149, 0.0, 0.3149, 0.04546, 0.2362, 0.1364, 0.2362, 0.09091, 0.3149, 0.1364, 0.2362, 0.1818, 0.3149, 0.09091, 0.3149, 0.2273, 0.2362, 0.2727, 0.3149, 0.1818, 0.3149, 0.2273, 0.2362, 0.3182, 0.2362, 0.2727, 0.3149, 0.3182, 0.2362, 0.3636, 0.3149, 0.2727, 0.3149, 0.5, 0.2362, 0.5909, 0.2362, 0.5455, 0.3149, 0.5, 0.2362, 0.5455, 0.1575, 0.5909, 0.2362, 0.5455, 0.1575, 0.6364, 0.1575, 0.5909, 0.2362, 0.6818, 0.2362, 0.7727, 0.2362, 0.7273, 0.3149, 0.6818, 0.2362, 0.7273, 0.1575, 0.7727, 0.2362, 0.7273, 0.1575, 0.8182, 0.1575, 0.7727, 0.2362, 0.8636, 0.2362, 0.9545, 0.2362, 0.9091, 0.3149, 0.8636, 0.2362, 0.9091, 0.1575, 0.9545, 0.2362, 0.9091, 0.1575, 1.0, 0.1575, 0.9545, 0.2362, 0.1364, 0.2362, 0.2273, 0.2362, 0.1818, 0.3149, 0.1364, 0.2362, 0.1818, 0.1575, 0.2273, 0.2362, 0.1818, 0.1575, 0.2727, 0.1575, 0.2273, 0.2362, 0.3182, 0.2362, 0.4091, 0.2362, 0.3636, 0.3149, 0.3182, 0.2362, 0.3636, 0.1575, 0.4091, 0.2362, 0.3636, 0.1575, 0.4545, 0.1575, 0.4091, 0.2362, 0.5, 0.07873, 0.5455, 0.1575, 0.4545, 0.1575, 0.5, 0.07873, 0.5909, 0.07873, 0.5455, 0.1575, 0.5909, 0.07873, 0.6364, 0.1575, 0.5455, 0.1575, 0.6818, 0.07873, 0.7273, 0.1575, 0.6364, 0.1575, 0.6818, 0.07873, 0.7727, 0.07873, 0.7273, 0.1575, 0.7727, 0.07873, 0.8182, 0.1575, 0.7273, 0.1575, 0.8636, 0.07873, 0.9091, 0.1575, 0.8182, 0.1575, 0.8636, 0.07873, 0.9545, 0.07873, 0.9091, 0.1575, 0.9545, 0.07873, 1.0, 0.1575, 0.9091, 0.1575, 0.3636, 0.1575, 0.4091, 0.07873, 0.4545, 0.1575, 0.3636, 0.1575, 0.3182, 0.07873, 0.4091, 0.07873, 0.3182, 0.07873, 0.3636, 0.0, 0.4091, 0.07873, 0.1364, 0.07873, 0.1818, 0.1575, 0.09091, 0.1575, 0.1364, 0.07873, 0.2273, 0.07873, 0.1818, 0.1575, 0.2273, 0.07873, 0.2727, 0.1575, 0.1818, 0.1575, 0.1818, 0.0, 0.2727, 0.1575, 0.09091, 0.1575, 0.2727, 0.1575, 0.3636, 0.0, 0.4545, 0.1575, 0.9091, 0.0, 1.0, 0.1575, 0.8182, 0.1575, 0.7273, 0.0, 0.8182, 0.1575, 0.6364, 0.1575, 0.5455, 0.0, 0.6364, 0.1575, 0.4545, 0.1575, 0.2727, 0.1575, 0.4545, 0.1575, 0.3636, 0.3149, 0.09091, 0.1575, 0.2727, 0.1575, 0.1818, 0.3149, 0.8182, 0.1575, 1.0, 0.1575, 0.9091, 0.3149, 0.6364, 0.1575, 0.8182, 0.1575, 0.7273, 0.3149, 0.4545, 0.1575, 0.6364, 0.1575, 0.5455, 0.3149, 0.2727, 0.1575, 0.3636, 0.3149, 0.1818, 0.3149, 0.09091, 0.1575, 0.1818, 0.3149, 0.0, 0.3149, 0.8182, 0.1575, 0.9091, 0.3149, 0.7273, 0.3149, 0.6364, 0.1575, 0.7273, 0.3149, 0.5455, 0.3149, 0.4545, 0.1575, 0.5455, 0.3149, 0.3636, 0.3149, 0.1818, 0.3149, 0.3636, 0.3149, 0.2727, 0.4724, 0.0, 0.3149, 0.1818, 0.3149, 0.09091, 0.4724, 0.7273, 0.3149, 0.9091, 0.3149, 0.8182, 0.4724, 0.5455, 0.3149, 0.7273, 0.3149, 0.6364, 0.4724, 0.3636, 0.3149, 0.5455, 0.3149, 0.4545, 0.4724, 0.1818, 0.0, 0.2727, 0.1575, 0.09091, 0.1575, 0.2727, 0.1575, 0.3636, 0.0, 0.4545, 0.1575, 0.9091, 0.0, 1.0, 0.1575, 0.8182, 0.1575, 0.7273, 0.0, 0.8182, 0.1575, 0.6364, 0.1575, 0.5455, 0.0, 0.6364, 0.1575, 0.4545, 0.1575, 0.2727, 0.1575, 0.4545, 0.1575, 0.3636, 0.3149, 0.09091, 0.1575, 0.2727, 0.1575, 0.1818, 0.3149, 0.8182, 0.1575, 1.0, 0.1575, 0.9091, 0.3149, 0.6364, 0.1575, 0.8182, 0.1575, 0.7273, 0.3149, 0.4545, 0.1575, 0.6364, 0.1575, 0.5455, 0.3149, 0.2727, 0.1575, 0.3636, 0.3149, 0.1818, 0.3149, 0.09091, 0.1575, 0.1818, 0.3149, 0.0, 0.3149, 0.8182, 0.1575, 0.9091, 0.3149, 0.7273, 0.3149, 0.6364, 0.1575, 0.7273, 0.3149, 0.5455, 0.3149, 0.4545, 0.1575, 0.5455, 0.3149, 0.3636, 0.3149, 0.1818, 0.3149, 0.3636, 0.3149, 0.2727, 0.4724, 0.0, 0.3149, 0.1818, 0.3149, 0.09091, 0.4724, 0.7273, 0.3149, 0.9091, 0.3149, 0.8182, 0.4724, 0.5455, 0.3149, 0.7273, 0.3149, 0.6364, 0.4724, 0.3636, 0.3149, 0.5455, 0.3149, 0.4545, 0.4724, 0.1686, 0.5, 0.172, 0.5, 0.173, 0.5, 0.1676, 0.5, 0.1709, 0.5, 0.1698, 0.5, 0.1676, 0.5, 0.173, 0.5, 0.1698, 0.5, 0.1686, 0.5, 0.1676, 0.5, 0.1676, 0.5, 0.172, 0.5, 0.1709, 0.5, 0.173, 0.5, 0.173, 0.5, 0.172, 0.5, 0.1686, 0.5, 0.1698, 0.5, 0.1709, 0.5, 0.1698, 0.5, 0.1709, 0.5, 0.1709, 0.5, 0.1698, 0.5, 0.1686, 0.5, 0.1698, 0.5, 0.1698, 0.5, 0.1686, 0.5, 0.172, 0.5, 0.1686, 0.5, 0.1686, 0.5, 0.172, 0.5, 0.1818, 0.0, 0.2273, 0.07873, 0.1364, 0.07873, 0.2727, 0.1575, 0.3182, 0.07873, 0.3636, 0.1575, 0.9091, 0.0, 0.9545, 0.07873, 0.8636, 0.07873, 0.7273, 0.0, 0.7727, 0.07873, 0.6818, 0.07873, 0.5455, 0.0, 0.5909, 0.07873, 0.5, 0.07873, 0.2727, 0.1575, 0.3636, 0.1575, 0.3182, 0.2362, 0.09091, 0.1575, 0.1818, 0.1575, 0.1364, 0.2362, 0.8182, 0.1575, 0.9091, 0.1575, 0.8636, 0.2362, 0.6364, 0.1575, 0.7273, 0.1575, 0.6818, 0.2362, 0.4545, 0.1575, 0.5455, 0.1575, 0.5, 0.2362, 0.2727, 0.1575, 0.3182, 0.2362, 0.2273, 0.2362, 0.09091, 0.1575, 0.1364, 0.2362, 0.04546, 0.2362, 0.8182, 0.1575, 0.8636, 0.2362, 0.7727, 0.2362, 0.6364, 0.1575, 0.6818, 0.2362, 0.5909, 0.2362, 0.4545, 0.1575, 0.5, 0.2362, 0.4091, 0.2362, 0.1818, 0.3149, 0.2727, 0.3149, 0.2273, 0.3937, 0.0, 0.3149, 0.09091, 0.3149, 0.04546, 0.3937, 0.7273, 0.3149, 0.8182, 0.3149, 0.7727, 0.3937, 0.5455, 0.3149, 0.6364, 0.3149, 0.5909, 0.3937, 0.3636, 0.3149, 0.4545, 0.3149, 0.4091, 0.3937, 0.4091, 0.3937, 0.5, 0.3937, 0.4545, 0.4724, 0.4091, 0.3937, 0.4545, 0.3149, 0.5, 0.3937, 0.4545, 0.3149, 0.5455, 0.3149, 0.5, 0.3937, 0.5909, 0.3937, 0.6818, 0.3937, 0.6364, 0.4724, 0.5909, 0.3937, 0.6364, 0.3149, 0.6818, 0.3937, 0.6364, 0.3149, 0.7273, 0.3149, 0.6818, 0.3937, 0.7727, 0.3937, 0.8636, 0.3937, 0.8182, 0.4724, 0.7727, 0.3937, 0.8182, 0.3149, 0.8636, 0.3937, 0.8182, 0.3149, 0.9091, 0.3149, 0.8636, 0.3937, 0.04546, 0.3937, 0.1364, 0.3937, 0.09091, 0.4724, 0.04546, 0.3937, 0.09091, 0.3149, 0.1364, 0.3937, 0.09091, 0.3149, 0.1818, 0.3149, 0.1364, 0.3937, 0.2273, 0.3937, 0.3182, 0.3937, 0.2727, 0.4724, 0.2273, 0.3937, 0.2727, 0.3149, 0.3182, 0.3937, 0.2727, 0.3149, 0.3636, 0.3149, 0.3182, 0.3937, 0.4091, 0.2362, 0.4545, 0.3149, 0.3636, 0.3149, 0.4091, 0.2362, 0.5, 0.2362, 0.4545, 0.3149, 0.5, 0.2362, 0.5455, 0.3149, 0.4545, 0.3149, 0.5909, 0.2362, 0.6364, 0.3149, 0.5455, 0.3149, 0.5909, 0.2362, 0.6818, 0.2362, 0.6364, 0.3149, 0.6818, 0.2362, 0.7273, 0.3149, 0.6364, 0.3149, 0.7727, 0.2362, 0.8182, 0.3149, 0.7273, 0.3149, 0.7727, 0.2362, 0.8636, 0.2362, 0.8182, 0.3149, 0.8636, 0.2362, 0.9091, 0.3149, 0.8182, 0.3149, 0.04546, 0.2362, 0.09091, 0.3149, 0.0, 0.3149, 0.04546, 0.2362, 0.1364, 0.2362, 0.09091, 0.3149, 0.1364, 0.2362, 0.1818, 0.3149, 0.09091, 0.3149, 0.2273, 0.2362, 0.2727, 0.3149, 0.1818, 0.3149, 0.2273, 0.2362, 0.3182, 0.2362, 0.2727, 0.3149, 0.3182, 0.2362, 0.3636, 0.3149, 0.2727, 0.3149, 0.5, 0.2362, 0.5909, 0.2362, 0.5455, 0.3149, 0.5, 0.2362, 0.5455, 0.1575, 0.5909, 0.2362, 0.5455, 0.1575, 0.6364, 0.1575, 0.5909, 0.2362, 0.6818, 0.2362, 0.7727, 0.2362, 0.7273, 0.3149, 0.6818, 0.2362, 0.7273, 0.1575, 0.7727, 0.2362, 0.7273, 0.1575, 0.8182, 0.1575, 0.7727, 0.2362, 0.8636, 0.2362, 0.9545, 0.2362, 0.9091, 0.3149, 0.8636, 0.2362, 0.9091, 0.1575, 0.9545, 0.2362, 0.9091, 0.1575, 1.0, 0.1575, 0.9545, 0.2362, 0.1364, 0.2362, 0.2273, 0.2362, 0.1818, 0.3149, 0.1364, 0.2362, 0.1818, 0.1575, 0.2273, 0.2362, 0.1818, 0.1575, 0.2727, 0.1575, 0.2273, 0.2362, 0.3182, 0.2362, 0.4091, 0.2362, 0.3636, 0.3149, 0.3182, 0.2362, 0.3636, 0.1575, 0.4091, 0.2362, 0.3636, 0.1575, 0.4545, 0.1575, 0.4091, 0.2362, 0.5, 0.07873, 0.5455, 0.1575, 0.4545, 0.1575, 0.5, 0.07873, 0.5909, 0.07873, 0.5455, 0.1575, 0.5909, 0.07873, 0.6364, 0.1575, 0.5455, 0.1575, 0.6818, 0.07873, 0.7273, 0.1575, 0.6364, 0.1575, 0.6818, 0.07873, 0.7727, 0.07873, 0.7273, 0.1575, 0.7727, 0.07873, 0.8182, 0.1575, 0.7273, 0.1575, 0.8636, 0.07873, 0.9091, 0.1575, 0.8182, 0.1575, 0.8636, 0.07873, 0.9545, 0.07873, 0.9091, 0.1575, 0.9545, 0.07873, 1.0, 0.1575, 0.9091, 0.1575, 0.3636, 0.1575, 0.4091, 0.07873, 0.4545, 0.1575, 0.3636, 0.1575, 0.3182, 0.07873, 0.4091, 0.07873, 0.3182, 0.07873, 0.3636, 0.0, 0.4091, 0.07873, 0.1364, 0.07873, 0.1818, 0.1575, 0.09091, 0.1575, 0.1364, 0.07873, 0.2273, 0.07873, 0.1818, 0.1575, 0.2273, 0.07873, 0.2727, 0.1575, 0.1818, 0.1575, 0.7636, 0.5, 0.6364, 0.5, 0.6309, 0.5, 0.7691, 0.5, 0.6309, 0.5, 0.7691, 0.5, 0.7691, 0.5, 0.6309, 0.5, 0.7691, 0.5, 0.7636, 0.5, 0.7636, 0.5, 0.7691, 0.5, 0.7636, 0.5, 0.6364, 0.5, 0.6364, 0.5, 0.7636, 0.5, 0.5678, 0.5, 0.4322, 0.5, 0.4268, 0.5, 0.5732, 0.5, 0.5678, 0.5, 0.4322, 0.5, 0.4322, 0.5, 0.5678, 0.5, 0.5732, 0.5, 0.5678, 0.5, 0.5678, 0.5, 0.5732, 0.5, 0.4268, 0.5, 0.5732, 0.5, 0.5732, 0.5, 0.4268, 0.5, 0.7273, 0.3149, 0.8182, 0.3149, 0.7727, 0.3937, 0.5909, 0.3937, 0.6818, 0.3937, 0.6364, 0.4724, 0.5909, 0.3937, 0.6364, 0.3149, 0.6818, 0.3937, 0.6364, 0.3149, 0.7273, 0.3149, 0.6818, 0.3937, 0.7727, 0.3937, 0.8636, 0.3937, 0.8182, 0.4724, 0.7727, 0.3937, 0.8182, 0.3149, 0.8636, 0.3937, 0.7727, 0.2362, 0.8182, 0.3149, 0.7273, 0.3149, 0.0, 0.3149, 0.09091, 0.3149, 0.04546, 0.3937, 0.04546, 0.3937, 0.09091, 0.3149, 0.1364, 0.3937, 0.09091, 0.3149, 0.1818, 0.3149, 0.1364, 0.3937, 0.04546, 0.2362, 0.09091, 0.3149, 0.0, 0.3149, 0.04546, 0.2362, 0.1364, 0.2362, 0.09091, 0.3149, 0.04546, 0.2362, 0.1364, 0.2362, 0.1364, 0.2362, 0.04546, 0.2362, 0.9091, 0.3149, 0.9545, 0.2362, 0.9545, 0.2362, 0.9091, 0.3149, 0.8182, 0.1575, 0.9091, 0.1575, 0.8636, 0.2362, 0.8182, 0.1575, 0.8636, 0.2362, 0.7727, 0.2362, 0.0, 0.3149, 0.09091, 0.3149, 0.04546, 0.3937, 0.7273, 0.3149, 0.8182, 0.3149, 0.7727, 0.3937, 0.7727, 0.3937, 0.8636, 0.3937, 0.8182, 0.4724, 0.7727, 0.3937, 0.8182, 0.3149, 0.8636, 0.3937, 0.8182, 0.3149, 0.9091, 0.3149, 0.8636, 0.3937, 0.7727, 0.2362, 0.8182, 0.3149, 0.7273, 0.3149, 0.7727, 0.2362, 0.8636, 0.2362, 0.8182, 0.3149, 0.8636, 0.2362, 0.9091, 0.3149, 0.8182, 0.3149, 0.04546, 0.2362, 0.09091, 0.3149, 0.0, 0.3149, 0.7273, 0.1575, 0.8182, 0.1575, 0.7727, 0.2362, 0.8636, 0.2362, 0.9545, 0.2362, 0.9091, 0.3149, 0.8636, 0.2362, 0.9091, 0.1575, 0.9545, 0.2362, 0.8182, 0.3149, 0.7727, 0.3937, 0.7727, 0.3937, 0.8182, 0.3149, 0.4545, 0.4724, 0.5, 0.3937, 0.5, 0.3937, 0.4545, 0.4724, 0.8182, 0.1575, 0.8636, 0.2362, 0.7727, 0.2362, 0.7727, 0.2362, 0.8182, 0.3149, 0.7273, 0.3149, 0.7727, 0.2362, 0.8636, 0.2362, 0.8182, 0.3149, 0.8636, 0.2362, 0.9091, 0.3149, 0.8182, 0.3149, 0.8182, 0.3149, 0.7273, 0.3149, 0.7273, 0.3149, 0.8182, 0.3149, 0.8636, 0.2362, 0.9091, 0.3149, 0.9091, 0.3149, 0.8636, 0.2362])
me_cylinder.use_remesh_fix_poles = True
me_cylinder.use_remesh_preserve_attributes = False
me_cylinder.update()

# ---- objects
ob_cylinder = bpy.data.objects.new('Cylinder', me_cylinder)

# ---- transforms, parenting, visibility, modifiers, constraints
ob_cylinder.location = (0.0, 0.0, 0.3771)
ob_cylinder.scale = (0.4, 0.4, 0.4)

# ---- collection membership
col_collection.objects.link(ob_cylinder)

# ---- scene / render settings (as saved in the file)
scene.frame_start = 1; scene.frame_end = 250; scene.frame_set(33)
scene.render.engine = 'BLENDER_EEVEE_NEXT'
scene.cycles.use_denoising = False
scene.cycles.samples = 128
scene.cycles.sampling_pattern = 'TABULATED_SOBOL'
scene.cycles.use_adaptive_sampling = False
scene.cycles.use_light_tree = False
scene.view_settings.view_transform = 'Filmic'
bpy.context.view_layer.update()

# ---- added for rendering (the .blend has no active camera and no usable light): camera, sun
cam_auto = bpy.data.cameras.new('AutoCamera')
cam_auto.lens = 50.0
cam_auto.sensor_width = 36.0
cam_auto.clip_end = 1000.0
ob_auto_camera = bpy.data.objects.new('AutoCamera', cam_auto)
scene.collection.objects.link(ob_auto_camera)
ob_auto_camera.location = (12.4955, -14.7128, 13.7157)
ob_auto_camera.rotation_euler = (1.09748, -7.21219e-08, 0.694738)
scene.camera = ob_auto_camera
light_auto_sun = bpy.data.lights.new('AutoSun', 'SUN')
light_auto_sun.energy = 3.0
light_auto_sun.angle = 0.0523599
ob_auto_sun = bpy.data.objects.new('AutoSun', light_auto_sun)
scene.collection.objects.link(ob_auto_sun)
ob_auto_sun.rotation_euler = (0.872665, 0.174533, 0.523599)
bpy.context.view_layer.update()

